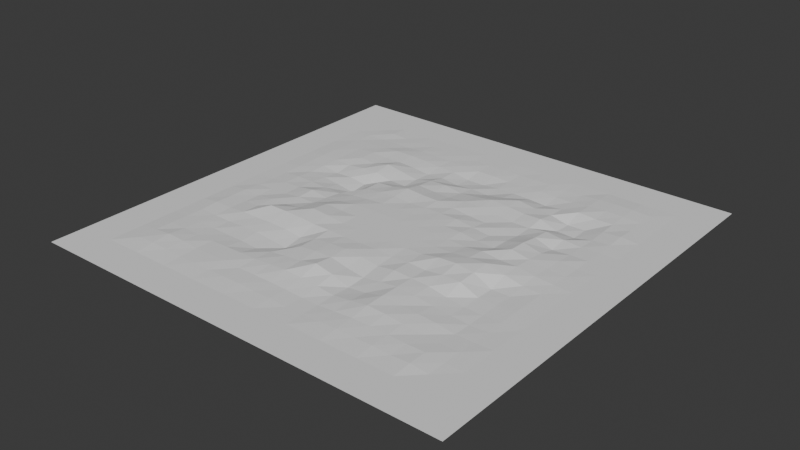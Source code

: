 # Source: usadba3_00.blend  (saved by Blender 4.4.32; exported with 4.5.12 LTS)
import bpy
from mathutils import Matrix  # noqa: F401  (used for matrix-valued properties, if any)

bpy.ops.wm.read_factory_settings(use_empty=True)
scene = bpy.context.scene
scene.name = 'Scene'

# ---- collections
col_usadba3_00_col = bpy.data.collections.new('usadba3_00_col'); scene.collection.children.link(col_usadba3_00_col)

# ---- materials (node trees are filled in below, after node groups)
mat_usadba3_00 = bpy.data.materials.new('usadba3_00')

# ---- material node trees

# ---- world
world_world = bpy.data.worlds.new('World'); scene.world = world_world
world_world.use_nodes = True; world_world.node_tree.nodes.clear()
_N = world_world.node_tree.nodes; _L = world_world.node_tree.links
n0 = _N.new('ShaderNodeOutputWorld'); n0.name = 'World Output'; n0.location = (300, 300)
n1 = _N.new('ShaderNodeBackground'); n1.name = 'Background'; n1.location = (10, 300)
n1.inputs[0].default_value = (0.05088, 0.05088, 0.05088, 1.0)
_L.new(n1.outputs[0], n0.inputs[0])
n0.is_active_output = True
world_world.color = (0.05088, 0.05088, 0.05088)
world_world.sun_shadow_jitter_overblur = 0.0

# ---- meshes
me_usadba3_00_mesh = bpy.data.meshes.new('usadba3_00_mesh')
me_usadba3_00_mesh.from_pydata([(12.5, 16.67, -159.5), (12.5, 12.5, -159.6), (16.67, 16.67, -159.1), (16.67, 12.5, -159.4), (16.67, 16.67, -159.1), (16.67, 12.5, -159.4), (20.83, 16.67, -159.3), (20.83, 12.5, -159.5), (25.0, 16.67, -159.6), (25.0, 12.5, -159.7), (25.0, 16.67, -159.6), (25.0, 12.5, -159.7), (29.17, 16.67, -159.5), (29.17, 12.5, -159.6), (33.33, 16.67, -159.4), (33.33, 12.5, -159.7), (33.33, 16.67, -159.4), (33.33, 12.5, -159.7), (37.5, 16.67, -159.6), (37.5, 12.5, -159.6), (41.67, 16.67, -159.6), (41.67, 12.5, -159.6), (41.67, 16.67, -159.6), (41.67, 12.5, -159.6), (45.83, 16.67, -159.6), (45.83, 12.5, -159.7), (50.0, 16.67, -159.7), (50.0, 12.5, -159.7), (50.0, 16.67, -159.7), (50.0, 12.5, -159.7), (54.17, 16.67, -159.9), (54.17, 12.5, -159.9), (58.33, 16.67, -159.9), (58.33, 12.5, -159.9), (58.33, 16.67, -159.9), (58.33, 12.5, -159.9), (62.5, 16.67, -159.6), (62.5, 12.5, -159.7), (66.67, 16.67, -159.3), (66.67, 12.5, -159.5), (66.67, 16.67, -159.3), (66.67, 12.5, -159.5), (70.83, 16.67, -159.3), (70.83, 12.5, -159.6), (75.0, 16.67, -159.4), (75.0, 12.5, -159.5), (75.0, 16.67, -159.4), (75.0, 12.5, -159.5), (79.17, 16.67, -159.5), (79.17, 12.5, -159.7), (83.33, 16.67, -159.5), (83.33, 12.5, -159.5), (83.33, 16.67, -159.5), (83.33, 12.5, -159.5), (87.5, 16.67, -159.8), (87.5, 12.5, -159.9), (12.5, 20.83, -159.5), (12.5, 16.67, -159.5), (16.67, 20.83, -159.5), (16.67, 16.67, -159.1), (16.67, 20.83, -159.5), (16.67, 16.67, -159.1), (20.83, 20.83, -159.6), (20.83, 16.67, -159.3), (25.0, 20.83, -159.6), (25.0, 16.67, -159.6), (25.0, 20.83, -159.6), (25.0, 16.67, -159.6), (29.17, 20.83, -159.5), (29.17, 16.67, -159.5), (33.33, 20.83, -159.4), (33.33, 16.67, -159.4), (33.33, 20.83, -159.4), (33.33, 16.67, -159.4), (37.5, 20.83, -159.3), (37.5, 16.67, -159.6), (41.67, 20.83, -159.1), (41.67, 16.67, -159.6), (41.67, 20.83, -159.1), (41.67, 16.67, -159.6), (45.83, 20.83, -158.8), (45.83, 16.67, -159.6), (50.0, 20.83, -159.0), (50.0, 16.67, -159.7), (50.0, 20.83, -159.0), (50.0, 16.67, -159.7), (54.17, 20.83, -159.3), (54.17, 16.67, -159.9), (58.33, 20.83, -159.7), (58.33, 16.67, -159.9), (58.33, 20.83, -159.7), (58.33, 16.67, -159.9), (62.5, 20.83, -159.2), (62.5, 16.67, -159.6), (66.67, 20.83, -158.6), (66.67, 16.67, -159.3), (66.67, 20.83, -158.6), (66.67, 16.67, -159.3), (70.83, 20.83, -158.8), (70.83, 16.67, -159.3), (75.0, 20.83, -159.2), (75.0, 16.67, -159.4), (75.0, 20.83, -159.2), (75.0, 16.67, -159.4), (79.17, 20.83, -159.7), (79.17, 16.67, -159.5), (83.33, 20.83, -159.8), (83.33, 16.67, -159.5), (83.33, 20.83, -159.8), (83.33, 16.67, -159.5), (87.5, 20.83, -159.8), (87.5, 16.67, -159.8), (12.5, 25.0, -159.6), (16.67, 25.0, -159.6), (16.67, 25.0, -159.6), (20.83, 25.0, -159.8), (25.0, 25.0, -159.9), (25.0, 25.0, -159.9), (29.17, 25.0, -159.9), (33.33, 25.0, -160.2), (33.33, 25.0, -160.2), (37.5, 25.0, -159.5), (41.67, 25.0, -159.0), (41.67, 25.0, -159.0), (45.83, 25.0, -158.6), (50.0, 25.0, -157.7), (50.0, 25.0, -157.7), (54.17, 25.0, -158.6), (58.33, 25.0, -159.9), (58.33, 25.0, -159.9), (62.5, 25.0, -159.5), (66.67, 25.0, -158.5), (66.67, 25.0, -158.5), (70.83, 25.0, -159.0), (75.0, 25.0, -159.1), (75.0, 25.0, -159.1), (79.17, 25.0, -159.4), (83.33, 25.0, -160.0), (83.33, 25.0, -160.0), (87.5, 25.0, -160.0), (12.5, 29.17, -159.6), (12.5, 25.0, -159.6), (16.67, 29.17, -159.7), (16.67, 25.0, -159.6), (16.67, 29.17, -159.7), (16.67, 25.0, -159.6), (20.83, 29.17, -159.8), (20.83, 25.0, -159.8), (25.0, 29.17, -159.6), (25.0, 25.0, -159.9), (25.0, 29.17, -159.6), (25.0, 25.0, -159.9), (29.17, 29.17, -159.6), (29.17, 25.0, -159.9), (33.33, 29.17, -160.0), (33.33, 25.0, -160.2), (33.33, 29.17, -160.0), (33.33, 25.0, -160.2), (37.5, 29.17, -160.4), (37.5, 25.0, -159.5), (41.67, 29.17, -158.6), (41.67, 25.0, -159.0), (41.67, 29.17, -158.6), (41.67, 25.0, -159.0), (45.83, 29.17, -158.2), (45.83, 25.0, -158.6), (50.0, 29.17, -158.1), (50.0, 25.0, -157.7), (50.0, 29.17, -158.1), (50.0, 25.0, -157.7), (54.17, 29.17, -159.0), (54.17, 25.0, -158.6), (58.33, 29.17, -159.6), (58.33, 25.0, -159.9), (58.33, 29.17, -159.6), (58.33, 25.0, -159.9), (62.5, 29.17, -159.0), (62.5, 25.0, -159.5), (66.67, 29.17, -158.5), (66.67, 25.0, -158.5), (66.67, 29.17, -158.5), (66.67, 25.0, -158.5), (70.83, 29.17, -158.8), (70.83, 25.0, -159.0), (75.0, 29.17, -159.4), (75.0, 25.0, -159.1), (75.0, 29.17, -159.4), (75.0, 25.0, -159.1), (79.17, 29.17, -159.8), (79.17, 25.0, -159.4), (83.33, 29.17, -160.1), (83.33, 25.0, -160.0), (83.33, 29.17, -160.1), (83.33, 25.0, -160.0), (87.5, 29.17, -160.0), (87.5, 25.0, -160.0), (12.5, 33.33, -159.4), (16.67, 33.33, -159.5), (16.67, 33.33, -159.5), (20.83, 33.33, -159.2), (25.0, 33.33, -159.2), (25.0, 33.33, -159.2), (29.17, 33.33, -159.1), (33.33, 33.33, -159.2), (33.33, 33.33, -159.2), (37.5, 33.33, -159.7), (41.67, 33.33, -158.6), (41.67, 33.33, -158.6), (45.83, 33.33, -158.2), (50.0, 33.33, -158.0), (50.0, 33.33, -158.0), (54.17, 33.33, -158.3), (58.33, 33.33, -158.9), (58.33, 33.33, -158.9), (62.5, 33.33, -158.3), (66.67, 33.33, -158.5), (66.67, 33.33, -158.5), (70.83, 33.33, -158.7), (75.0, 33.33, -159.5), (75.0, 33.33, -159.5), (79.17, 33.33, -160.0), (83.33, 33.33, -160.1), (83.33, 33.33, -160.1), (87.5, 33.33, -159.9), (12.5, 37.5, -159.5), (12.5, 33.33, -159.4), (16.67, 37.5, -159.6), (16.67, 33.33, -159.5), (16.67, 37.5, -159.6), (16.67, 33.33, -159.5), (20.83, 37.5, -159.3), (20.83, 33.33, -159.2), (25.0, 37.5, -157.9), (25.0, 33.33, -159.2), (25.0, 37.5, -157.9), (25.0, 33.33, -159.2), (29.17, 37.5, -157.9), (29.17, 33.33, -159.1), (33.33, 37.5, -158.0), (33.33, 33.33, -159.2), (33.33, 37.5, -158.0), (33.33, 33.33, -159.2), (37.5, 37.5, -158.3), (37.5, 33.33, -159.7), (41.67, 37.5, -158.3), (41.67, 33.33, -158.6), (41.67, 37.5, -158.3), (41.67, 33.33, -158.6), (45.83, 37.5, -158.4), (45.83, 33.33, -158.2), (50.0, 37.5, -158.4), (50.0, 33.33, -158.0), (50.0, 37.5, -158.4), (50.0, 33.33, -158.0), (54.17, 37.5, -158.3), (54.17, 33.33, -158.3), (58.33, 37.5, -158.6), (58.33, 33.33, -158.9), (58.33, 37.5, -158.6), (58.33, 33.33, -158.9), (62.5, 37.5, -158.4), (62.5, 33.33, -158.3), (66.67, 37.5, -158.6), (66.67, 33.33, -158.5), (66.67, 37.5, -158.6), (66.67, 33.33, -158.5), (70.83, 37.5, -158.1), (70.83, 33.33, -158.7), (75.0, 37.5, -158.1), (75.0, 33.33, -159.5), (75.0, 37.5, -158.1), (75.0, 33.33, -159.5), (79.17, 37.5, -159.9), (79.17, 33.33, -160.0), (83.33, 37.5, -160.0), (83.33, 33.33, -160.1), (83.33, 37.5, -160.0), (83.33, 33.33, -160.1), (87.5, 37.5, -159.8), (87.5, 33.33, -159.9), (12.5, 41.67, -159.5), (16.67, 41.67, -159.7), (16.67, 41.67, -159.7), (20.83, 41.67, -159.2), (25.0, 41.67, -159.2), (25.0, 41.67, -159.2), (29.17, 41.67, -158.6), (33.33, 41.67, -157.6), (33.33, 41.67, -157.6), (37.5, 41.67, -157.9), (41.67, 41.67, -158.4), (41.67, 41.67, -158.4), (45.83, 41.67, -158.4), (50.0, 41.67, -158.4), (50.0, 41.67, -158.4), (54.17, 41.67, -158.4), (58.33, 41.67, -158.4), (58.33, 41.67, -158.4), (62.5, 41.67, -158.3), (66.67, 41.67, -157.6), (66.67, 41.67, -157.6), (70.83, 41.67, -157.4), (75.0, 41.67, -157.9), (75.0, 41.67, -157.9), (79.17, 41.67, -160.0), (83.33, 41.67, -160.0), (83.33, 41.67, -160.0), (87.5, 41.67, -159.8), (12.5, 45.83, -159.7), (12.5, 41.67, -159.5), (16.67, 45.83, -159.6), (16.67, 41.67, -159.7), (16.67, 45.83, -159.6), (16.67, 41.67, -159.7), (20.83, 45.83, -159.5), (20.83, 41.67, -159.2), (25.0, 45.83, -159.0), (25.0, 41.67, -159.2), (25.0, 45.83, -159.0), (25.0, 41.67, -159.2), (29.17, 45.83, -159.1), (29.17, 41.67, -158.6), (33.33, 45.83, -158.1), (33.33, 41.67, -157.6), (33.33, 45.83, -158.1), (33.33, 41.67, -157.6), (37.5, 45.83, -158.4), (37.5, 41.67, -157.9), (41.67, 45.83, -158.4), (41.67, 41.67, -158.4), (41.67, 45.83, -158.4), (41.67, 41.67, -158.4), (45.83, 45.83, -158.4), (45.83, 41.67, -158.4), (50.0, 45.83, -158.4), (50.0, 41.67, -158.4), (50.0, 45.83, -158.4), (50.0, 41.67, -158.4), (54.17, 45.83, -158.4), (54.17, 41.67, -158.4), (58.33, 45.83, -158.4), (58.33, 41.67, -158.4), (58.33, 45.83, -158.4), (58.33, 41.67, -158.4), (62.5, 45.83, -158.4), (62.5, 41.67, -158.3), (66.67, 45.83, -158.3), (66.67, 41.67, -157.6), (66.67, 45.83, -158.3), (66.67, 41.67, -157.6), (70.83, 45.83, -157.9), (70.83, 41.67, -157.4), (75.0, 45.83, -157.7), (75.0, 41.67, -157.9), (75.0, 45.83, -157.7), (75.0, 41.67, -157.9), (79.17, 45.83, -158.7), (79.17, 41.67, -160.0), (83.33, 45.83, -159.6), (83.33, 41.67, -160.0), (83.33, 45.83, -159.6), (83.33, 41.67, -160.0), (87.5, 45.83, -159.8), (87.5, 41.67, -159.8), (12.5, 50.0, -159.8), (16.67, 50.0, -159.5), (16.67, 50.0, -159.5), (20.83, 50.0, -159.4), (25.0, 50.0, -158.8), (25.0, 50.0, -158.8), (29.17, 50.0, -159.5), (33.33, 50.0, -159.0), (33.33, 50.0, -159.0), (37.5, 50.0, -158.4), (41.67, 50.0, -158.4), (41.67, 50.0, -158.4), (45.83, 50.0, -158.4), (50.0, 50.0, -158.4), (50.0, 50.0, -158.4), (54.17, 50.0, -158.4), (58.33, 50.0, -158.4), (58.33, 50.0, -158.4), (62.5, 50.0, -158.5), (66.67, 50.0, -158.7), (66.67, 50.0, -158.7), (70.83, 50.0, -158.2), (75.0, 50.0, -158.7), (75.0, 50.0, -158.7), (79.17, 50.0, -158.7), (83.33, 50.0, -159.3), (83.33, 50.0, -159.3), (87.5, 50.0, -159.7), (12.5, 54.17, -159.8), (12.5, 50.0, -159.8), (16.67, 54.17, -159.5), (16.67, 50.0, -159.5), (16.67, 54.17, -159.5), (16.67, 50.0, -159.5), (20.83, 54.17, -159.6), (20.83, 50.0, -159.4), (25.0, 54.17, -159.8), (25.0, 50.0, -158.8), (25.0, 54.17, -159.8), (25.0, 50.0, -158.8), (29.17, 54.17, -159.9), (29.17, 50.0, -159.5), (33.33, 54.17, -159.2), (33.33, 50.0, -159.0), (33.33, 54.17, -159.2), (33.33, 50.0, -159.0), (37.5, 54.17, -158.8), (37.5, 50.0, -158.4), (41.67, 54.17, -158.5), (41.67, 50.0, -158.4), (41.67, 54.17, -158.5), (41.67, 50.0, -158.4), (45.83, 54.17, -158.5), (45.83, 50.0, -158.4), (50.0, 54.17, -158.5), (50.0, 50.0, -158.4), (50.0, 54.17, -158.5), (50.0, 50.0, -158.4), (54.17, 54.17, -158.4), (54.17, 50.0, -158.4), (58.33, 54.17, -158.5), (58.33, 50.0, -158.4), (58.33, 54.17, -158.5), (58.33, 50.0, -158.4), (62.5, 54.17, -158.5), (62.5, 50.0, -158.5), (66.67, 54.17, -159.1), (66.67, 50.0, -158.7), (66.67, 54.17, -159.1), (66.67, 50.0, -158.7), (70.83, 54.17, -159.3), (70.83, 50.0, -158.2), (75.0, 54.17, -158.1), (75.0, 50.0, -158.7), (75.0, 54.17, -158.1), (75.0, 50.0, -158.7), (79.17, 54.17, -158.9), (79.17, 50.0, -158.7), (83.33, 54.17, -159.5), (83.33, 50.0, -159.3), (83.33, 54.17, -159.5), (83.33, 50.0, -159.3), (87.5, 54.17, -159.8), (87.5, 50.0, -159.7), (12.5, 58.33, -159.7), (16.67, 58.33, -159.8), (16.67, 58.33, -159.8), (20.83, 58.33, -160.0), (25.0, 58.33, -160.5), (25.0, 58.33, -160.5), (29.17, 58.33, -161.2), (33.33, 58.33, -159.1), (33.33, 58.33, -159.1), (37.5, 58.33, -158.6), (41.67, 58.33, -158.4), (41.67, 58.33, -158.4), (45.83, 58.33, -158.7), (50.0, 58.33, -158.5), (50.0, 58.33, -158.5), (54.17, 58.33, -158.5), (58.33, 58.33, -158.5), (58.33, 58.33, -158.5), (62.5, 58.33, -159.1), (66.67, 58.33, -159.6), (66.67, 58.33, -159.6), (70.83, 58.33, -159.4), (75.0, 58.33, -158.3), (75.0, 58.33, -158.3), (79.17, 58.33, -159.3), (83.33, 58.33, -159.6), (83.33, 58.33, -159.6), (87.5, 58.33, -159.9), (12.5, 62.5, -159.7), (12.5, 58.33, -159.7), (16.67, 62.5, -159.7), (16.67, 58.33, -159.8), (16.67, 62.5, -159.7), (16.67, 58.33, -159.8), (20.83, 62.5, -160.4), (20.83, 58.33, -160.0), (25.0, 62.5, -160.2), (25.0, 58.33, -160.5), (25.0, 62.5, -160.2), (25.0, 58.33, -160.5), (29.17, 62.5, -160.8), (29.17, 58.33, -161.2), (33.33, 62.5, -159.1), (33.33, 58.33, -159.1), (33.33, 62.5, -159.1), (33.33, 58.33, -159.1), (37.5, 62.5, -158.8), (37.5, 58.33, -158.6), (41.67, 62.5, -158.0), (41.67, 58.33, -158.4), (41.67, 62.5, -158.0), (41.67, 58.33, -158.4), (45.83, 62.5, -158.3), (45.83, 58.33, -158.7), (50.0, 62.5, -158.4), (50.0, 58.33, -158.5), (50.0, 62.5, -158.4), (50.0, 58.33, -158.5), (54.17, 62.5, -158.8), (54.17, 58.33, -158.5), (58.33, 62.5, -159.3), (58.33, 58.33, -158.5), (58.33, 62.5, -159.3), (58.33, 58.33, -158.5), (62.5, 62.5, -159.6), (62.5, 58.33, -159.1), (66.67, 62.5, -159.4), (66.67, 58.33, -159.6), (66.67, 62.5, -159.4), (66.67, 58.33, -159.6), (70.83, 62.5, -159.9), (70.83, 58.33, -159.4), (75.0, 62.5, -158.9), (75.0, 58.33, -158.3), (75.0, 62.5, -158.9), (75.0, 58.33, -158.3), (79.17, 62.5, -160.3), (79.17, 58.33, -159.3), (83.33, 62.5, -160.0), (83.33, 58.33, -159.6), (83.33, 62.5, -160.0), (83.33, 58.33, -159.6), (87.5, 62.5, -159.9), (87.5, 58.33, -159.9), (12.5, 66.67, -159.6), (16.67, 66.67, -159.6), (16.67, 66.67, -159.6), (20.83, 66.67, -159.8), (25.0, 66.67, -159.4), (25.0, 66.67, -159.4), (29.17, 66.67, -159.3), (33.33, 66.67, -160.1), (33.33, 66.67, -160.1), (37.5, 66.67, -160.2), (41.67, 66.67, -158.8), (41.67, 66.67, -158.8), (45.83, 66.67, -159.1), (50.0, 66.67, -159.2), (50.0, 66.67, -159.2), (54.17, 66.67, -158.8), (58.33, 66.67, -158.9), (58.33, 66.67, -158.9), (62.5, 66.67, -159.4), (66.67, 66.67, -159.8), (66.67, 66.67, -159.8), (70.83, 66.67, -159.8), (75.0, 66.67, -159.2), (75.0, 66.67, -159.2), (79.17, 66.67, -159.7), (83.33, 66.67, -160.0), (83.33, 66.67, -160.0), (87.5, 66.67, -159.9), (12.5, 70.83, -159.6), (12.5, 66.67, -159.6), (16.67, 70.83, -159.6), (16.67, 66.67, -159.6), (16.67, 70.83, -159.6), (16.67, 66.67, -159.6), (20.83, 70.83, -159.4), (20.83, 66.67, -159.8), (25.0, 70.83, -159.6), (25.0, 66.67, -159.4), (25.0, 70.83, -159.6), (25.0, 66.67, -159.4), (29.17, 70.83, -158.7), (29.17, 66.67, -159.3), (33.33, 70.83, -159.4), (33.33, 66.67, -160.1), (33.33, 70.83, -159.4), (33.33, 66.67, -160.1), (37.5, 70.83, -160.1), (37.5, 66.67, -160.2), (41.67, 70.83, -159.1), (41.67, 66.67, -158.8), (41.67, 70.83, -159.1), (41.67, 66.67, -158.8), (45.83, 70.83, -159.0), (45.83, 66.67, -159.1), (50.0, 70.83, -159.7), (50.0, 66.67, -159.2), (50.0, 70.83, -159.7), (50.0, 66.67, -159.2), (54.17, 70.83, -159.3), (54.17, 66.67, -158.8), (58.33, 70.83, -158.7), (58.33, 66.67, -158.9), (58.33, 70.83, -158.7), (58.33, 66.67, -158.9), (62.5, 70.83, -159.0), (62.5, 66.67, -159.4), (66.67, 70.83, -159.4), (66.67, 66.67, -159.8), (66.67, 70.83, -159.4), (66.67, 66.67, -159.8), (70.83, 70.83, -159.3), (70.83, 66.67, -159.8), (75.0, 70.83, -160.8), (75.0, 66.67, -159.2), (75.0, 70.83, -160.8), (75.0, 66.67, -159.2), (79.17, 70.83, -161.0), (79.17, 66.67, -159.7), (83.33, 70.83, -160.1), (83.33, 66.67, -160.0), (83.33, 70.83, -160.1), (83.33, 66.67, -160.0), (87.5, 70.83, -159.8), (87.5, 66.67, -159.9), (12.5, 75.0, -159.7), (16.67, 75.0, -159.6), (16.67, 75.0, -159.6), (20.83, 75.0, -159.4), (25.0, 75.0, -159.6), (25.0, 75.0, -159.6), (29.17, 75.0, -159.6), (33.33, 75.0, -159.8), (33.33, 75.0, -159.8), (37.5, 75.0, -160.3), (41.67, 75.0, -160.0), (41.67, 75.0, -160.0), (45.83, 75.0, -160.5), (50.0, 75.0, -160.2), (50.0, 75.0, -160.2), (54.17, 75.0, -160.4), (58.33, 75.0, -159.8), (58.33, 75.0, -159.8), (62.5, 75.0, -159.1), (66.67, 75.0, -159.7), (66.67, 75.0, -159.7), (70.83, 75.0, -160.0), (75.0, 75.0, -161.0), (75.0, 75.0, -161.0), (79.17, 75.0, -160.9), (83.33, 75.0, -159.9), (83.33, 75.0, -159.9), (87.5, 75.0, -159.6), (12.5, 79.17, -159.8), (12.5, 75.0, -159.7), (16.67, 79.17, -159.7), (16.67, 75.0, -159.6), (16.67, 79.17, -159.7), (16.67, 75.0, -159.6), (20.83, 79.17, -159.6), (20.83, 75.0, -159.4), (25.0, 79.17, -159.3), (25.0, 75.0, -159.6), (25.0, 79.17, -159.3), (25.0, 75.0, -159.6), (29.17, 79.17, -159.3), (29.17, 75.0, -159.6), (33.33, 79.17, -159.5), (33.33, 75.0, -159.8), (33.33, 79.17, -159.5), (33.33, 75.0, -159.8), (37.5, 79.17, -159.8), (37.5, 75.0, -160.3), (41.67, 79.17, -160.0), (41.67, 75.0, -160.0), (41.67, 79.17, -160.0), (41.67, 75.0, -160.0), (45.83, 79.17, -160.7), (45.83, 75.0, -160.5), (50.0, 79.17, -160.7), (50.0, 75.0, -160.2), (50.0, 79.17, -160.7), (50.0, 75.0, -160.2), (54.17, 79.17, -160.3), (54.17, 75.0, -160.4), (58.33, 79.17, -160.3), (58.33, 75.0, -159.8), (58.33, 79.17, -160.3), (58.33, 75.0, -159.8), (62.5, 79.17, -160.4), (62.5, 75.0, -159.1), (66.67, 79.17, -160.7), (66.67, 75.0, -159.7), (66.67, 79.17, -160.7), (66.67, 75.0, -159.7), (70.83, 79.17, -160.2), (70.83, 75.0, -160.0), (75.0, 79.17, -159.6), (75.0, 75.0, -161.0), (75.0, 79.17, -159.6), (75.0, 75.0, -161.0), (79.17, 79.17, -159.9), (79.17, 75.0, -160.9), (83.33, 79.17, -159.8), (83.33, 75.0, -159.9), (83.33, 79.17, -159.8), (83.33, 75.0, -159.9), (87.5, 79.17, -159.8), (87.5, 75.0, -159.6), (12.5, 83.33, -159.8), (16.67, 83.33, -159.9), (16.67, 83.33, -159.9), (20.83, 83.33, -159.8), (25.0, 83.33, -159.8), (25.0, 83.33, -159.8), (29.17, 83.33, -159.6), (33.33, 83.33, -159.7), (33.33, 83.33, -159.7), (37.5, 83.33, -159.8), (41.67, 83.33, -159.8), (41.67, 83.33, -159.8), (45.83, 83.33, -160.0), (50.0, 83.33, -160.0), (50.0, 83.33, -160.0), (54.17, 83.33, -160.2), (58.33, 83.33, -160.1), (58.33, 83.33, -160.1), (62.5, 83.33, -160.0), (66.67, 83.33, -160.2), (66.67, 83.33, -160.2), (70.83, 83.33, -160.1), (75.0, 83.33, -159.7), (75.0, 83.33, -159.7), (79.17, 83.33, -159.6), (83.33, 83.33, -159.6), (83.33, 83.33, -159.6), (87.5, 83.33, -159.8), (12.5, 87.5, -159.9), (12.5, 83.33, -159.8), (16.67, 87.5, -159.7), (16.67, 83.33, -159.9), (16.67, 87.5, -159.7), (16.67, 83.33, -159.9), (20.83, 87.5, -159.9), (20.83, 83.33, -159.8), (25.0, 87.5, -159.8), (25.0, 83.33, -159.8), (25.0, 87.5, -159.8), (25.0, 83.33, -159.8), (29.17, 87.5, -159.8), (29.17, 83.33, -159.6), (33.33, 87.5, -159.8), (33.33, 83.33, -159.7), (33.33, 87.5, -159.8), (33.33, 83.33, -159.7), (37.5, 87.5, -159.8), (37.5, 83.33, -159.8), (41.67, 87.5, -159.9), (41.67, 83.33, -159.8), (41.67, 87.5, -159.9), (41.67, 83.33, -159.8), (45.83, 87.5, -159.9), (45.83, 83.33, -160.0), (50.0, 87.5, -159.9), (50.0, 83.33, -160.0), (50.0, 87.5, -159.9), (50.0, 83.33, -160.0), (54.17, 87.5, -160.0), (54.17, 83.33, -160.2), (58.33, 87.5, -159.9), (58.33, 83.33, -160.1), (58.33, 87.5, -159.9), (58.33, 83.33, -160.1), (62.5, 87.5, -159.9), (62.5, 83.33, -160.0), (66.67, 87.5, -160.0), (66.67, 83.33, -160.2), (66.67, 87.5, -160.0), (66.67, 83.33, -160.2), (70.83, 87.5, -160.0), (70.83, 83.33, -160.1), (75.0, 87.5, -159.7), (75.0, 83.33, -159.7), (75.0, 87.5, -159.7), (75.0, 83.33, -159.7), (79.17, 87.5, -159.6), (79.17, 83.33, -159.6), (83.33, 87.5, -159.6), (83.33, 83.33, -159.6), (83.33, 87.5, -159.6), (83.33, 83.33, -159.6), (87.5, 87.5, -159.8), (87.5, 83.33, -159.8), (0.0, 8.333, -159.9), (0.0, 0.0, -159.9), (8.333, 8.333, -159.9), (8.333, 0.0, -159.9), (8.333, 8.333, -159.9), (8.333, 0.0, -159.9), (16.67, 8.333, -159.9), (16.67, 0.0, -159.9), (16.67, 8.333, -159.9), (16.67, 0.0, -159.9), (25.0, 8.333, -159.9), (25.0, 0.0, -159.9), (25.0, 8.333, -159.9), (25.0, 0.0, -159.9), (33.33, 8.333, -159.9), (33.33, 0.0, -159.9), (33.33, 8.333, -159.9), (33.33, 0.0, -159.9), (41.67, 8.333, -159.9), (41.67, 0.0, -159.9), (41.67, 8.333, -159.9), (41.67, 0.0, -159.9), (50.0, 8.333, -159.9), (50.0, 0.0, -159.9), (50.0, 8.333, -159.9), (50.0, 0.0, -159.9), (58.33, 8.333, -159.9), (58.33, 0.0, -159.9), (58.33, 8.333, -159.9), (58.33, 0.0, -159.9), (66.67, 8.333, -159.9), (66.67, 0.0, -159.9), (66.67, 8.333, -159.9), (66.67, 0.0, -159.9), (75.0, 8.333, -159.9), (75.0, 0.0, -159.9), (75.0, 8.333, -159.9), (75.0, 0.0, -159.9), (83.33, 8.333, -159.9), (83.33, 0.0, -159.9), (83.33, 8.333, -159.9), (83.33, 0.0, -159.9), (91.67, 8.333, -159.9), (91.67, 0.0, -159.9), (91.67, 8.333, -159.9), (91.67, 0.0, -159.9), (100.0, 8.333, -159.9), (100.0, 0.0, -159.9), (0.0, 16.67, -159.9), (0.0, 8.333, -159.9), (8.333, 16.67, -159.9), (8.333, 8.333, -159.9), (91.67, 16.67, -159.9), (91.67, 8.333, -159.9), (100.0, 16.67, -159.9), (100.0, 8.333, -159.9), (0.0, 25.0, -159.9), (0.0, 16.67, -159.9), (8.333, 25.0, -159.9), (8.333, 16.67, -159.9), (91.67, 25.0, -159.9), (91.67, 16.67, -159.9), (100.0, 25.0, -159.9), (100.0, 16.67, -159.9), (0.0, 33.33, -159.9), (0.0, 25.0, -159.9), (8.333, 33.33, -159.9), (8.333, 25.0, -159.9), (91.67, 33.33, -159.9), (91.67, 25.0, -159.9), (100.0, 33.33, -159.9), (100.0, 25.0, -159.9), (0.0, 41.67, -159.9), (0.0, 33.33, -159.9), (8.333, 41.67, -159.9), (8.333, 33.33, -159.9), (91.67, 41.67, -159.9), (91.67, 33.33, -159.9), (100.0, 41.67, -159.9), (100.0, 33.33, -159.9), (0.0, 50.0, -159.9), (0.0, 41.67, -159.9), (8.333, 50.0, -159.9), (8.333, 41.67, -159.9), (91.67, 50.0, -159.9), (91.67, 41.67, -159.9), (100.0, 50.0, -159.9), (100.0, 41.67, -159.9), (0.0, 58.33, -159.9), (0.0, 50.0, -159.9), (8.333, 58.33, -159.9), (8.333, 50.0, -159.9), (91.67, 58.33, -159.9), (91.67, 50.0, -159.9), (100.0, 58.33, -159.9), (100.0, 50.0, -159.9), (0.0, 66.67, -159.9), (0.0, 58.33, -159.9), (8.333, 66.67, -159.9), (8.333, 58.33, -159.9), (91.67, 66.67, -159.9), (91.67, 58.33, -159.9), (100.0, 66.67, -159.9), (100.0, 58.33, -159.9), (0.0, 75.0, -159.9), (0.0, 66.67, -159.9), (8.333, 75.0, -159.9), (8.333, 66.67, -159.9), (91.67, 75.0, -159.9), (91.67, 66.67, -159.9), (100.0, 75.0, -159.9), (100.0, 66.67, -159.9), (0.0, 83.33, -159.9), (0.0, 75.0, -159.9), (8.333, 83.33, -159.9), (8.333, 75.0, -159.9), (91.67, 83.33, -159.9), (91.67, 75.0, -159.9), (100.0, 83.33, -159.9), (100.0, 75.0, -159.9), (0.0, 91.67, -159.9), (0.0, 83.33, -159.9), (8.333, 91.67, -159.9), (8.333, 83.33, -159.9), (91.67, 91.67, -159.9), (91.67, 83.33, -159.9), (100.0, 91.67, -159.9), (100.0, 83.33, -159.9), (0.0, 100.0, -159.9), (0.0, 91.67, -159.9), (8.333, 100.0, -159.9), (8.333, 91.67, -159.9), (8.333, 100.0, -159.9), (8.333, 91.67, -159.9), (16.67, 100.0, -159.9), (16.67, 91.67, -159.9), (16.67, 100.0, -159.9), (16.67, 91.67, -159.9), (25.0, 100.0, -159.9), (25.0, 91.67, -159.9), (25.0, 100.0, -159.9), (25.0, 91.67, -159.9), (33.33, 100.0, -159.9), (33.33, 91.67, -159.9), (33.33, 100.0, -159.9), (33.33, 91.67, -159.9), (41.67, 100.0, -159.9), (41.67, 91.67, -159.9), (41.67, 100.0, -159.9), (41.67, 91.67, -159.9), (50.0, 100.0, -159.9), (50.0, 91.67, -159.9), (50.0, 100.0, -159.9), (50.0, 91.67, -159.9), (58.33, 100.0, -159.9), (58.33, 91.67, -159.9), (58.33, 100.0, -159.9), (58.33, 91.67, -159.9), (66.67, 100.0, -159.9), (66.67, 91.67, -159.9), (66.67, 100.0, -159.9), (66.67, 91.67, -159.9), (75.0, 100.0, -159.9), (75.0, 91.67, -159.9), (75.0, 100.0, -159.9), (75.0, 91.67, -159.9), (83.33, 100.0, -159.9), (83.33, 91.67, -159.9), (83.33, 100.0, -159.9), (83.33, 91.67, -159.9), (91.67, 100.0, -159.9), (91.67, 91.67, -159.9), (91.67, 100.0, -159.9), (91.67, 91.67, -159.9), (100.0, 100.0, -159.9), (100.0, 91.67, -159.9), (16.67, 91.67, -159.9), (8.333, 91.67, -159.9), (16.67, 91.67, -159.9), (25.0, 91.67, -159.9), (25.0, 91.67, -159.9), (33.33, 91.67, -159.9), (33.33, 91.67, -159.9), (41.67, 91.67, -159.9), (41.67, 91.67, -159.9), (50.0, 91.67, -159.9), (50.0, 91.67, -159.9), (58.33, 91.67, -159.9), (58.33, 91.67, -159.9), (66.67, 91.67, -159.9), (66.67, 91.67, -159.9), (75.0, 91.67, -159.9), (75.0, 91.67, -159.9), (83.33, 91.67, -159.9), (83.33, 91.67, -159.9), (91.67, 91.67, -159.9), (91.67, 83.33, -159.9), (91.67, 83.33, -159.9), (91.67, 75.0, -159.9), (91.67, 75.0, -159.9), (91.67, 66.67, -159.9), (91.67, 66.67, -159.9), (91.67, 58.33, -159.9), (91.67, 58.33, -159.9), (91.67, 50.0, -159.9), (91.67, 50.0, -159.9), (91.67, 41.67, -159.9), (91.67, 41.67, -159.9), (91.67, 33.33, -159.9), (91.67, 33.33, -159.9), (91.67, 25.0, -159.9), (91.67, 25.0, -159.9), (91.67, 16.67, -159.9), (91.67, 16.67, -159.9), (91.67, 8.333, -159.9), (83.33, 8.333, -159.9), (75.0, 8.333, -159.9), (83.33, 8.333, -159.9), (75.0, 8.333, -159.9), (66.67, 8.333, -159.9), (66.67, 8.333, -159.9), (58.33, 8.333, -159.9), (58.33, 8.333, -159.9), (50.0, 8.333, -159.9), (50.0, 8.333, -159.9), (41.67, 8.333, -159.9), (41.67, 8.333, -159.9), (33.33, 8.333, -159.9), (33.33, 8.333, -159.9), (25.0, 8.333, -159.9), (25.0, 8.333, -159.9), (16.67, 8.333, -159.9), (16.67, 8.333, -159.9), (8.333, 8.333, -159.9), (8.333, 16.67, -159.9), (8.333, 16.67, -159.9), (8.333, 25.0, -159.9), (8.333, 25.0, -159.9), (8.333, 33.33, -159.9), (8.333, 33.33, -159.9), (8.333, 41.67, -159.9), (8.333, 41.67, -159.9), (8.333, 50.0, -159.9), (8.333, 50.0, -159.9), (8.333, 58.33, -159.9), (8.333, 58.33, -159.9), (8.333, 66.67, -159.9), (8.333, 66.67, -159.9), (8.333, 75.0, -159.9), (8.333, 75.0, -159.9), (8.333, 83.33, -159.9), (8.333, 83.33, -159.9)], [], [(787, 786, 785), (784, 785, 786), (791, 790, 789), (788, 789, 790), (795, 794, 793), (792, 793, 794), (835, 834, 833), (832, 833, 834), (1016, 3, 1), (0, 1, 2), (1018, 1, 0), (3, 2, 1), (1017, 1, 1018), (1, 1017, 1016), (7, 5, 1015), (7, 1015, 1014), (6, 7, 8), (4, 5, 6), (1014, 9, 7), (7, 6, 5), (9, 8, 7), (843, 842, 841), (840, 841, 842), (59, 58, 57), (57, 56, 1019), (56, 1020, 1019), (56, 112, 1020), (112, 56, 113), (58, 113, 56), (56, 57, 58), (60, 61, 62), (63, 62, 61), (64, 116, 62), (65, 64, 63), (62, 63, 64), (115, 62, 116), (114, 60, 115), (62, 115, 60), (799, 798, 797), (796, 797, 798), (803, 802, 801), (800, 801, 802), (807, 806, 805), (804, 805, 806), (15, 14, 13), (1012, 13, 1013), (15, 13, 1012), (13, 11, 1013), (13, 12, 11), (12, 13, 14), (10, 11, 12), (16, 17, 18), (19, 1011, 1010), (1010, 21, 19), (19, 17, 1011), (19, 18, 17), (18, 19, 20), (21, 20, 19), (25, 23, 1009), (25, 1009, 1008), (27, 25, 1008), (25, 24, 23), (24, 25, 26), (22, 23, 24), (27, 26, 25), (70, 119, 68), (118, 68, 119), (68, 118, 66), (117, 66, 118), (68, 69, 70), (71, 70, 69), (66, 67, 68), (69, 68, 67), (120, 72, 121), (121, 74, 122), (77, 76, 75), (75, 74, 73), (74, 75, 76), (74, 121, 72), (76, 122, 74), (72, 73, 74), (82, 125, 80), (124, 80, 125), (80, 81, 82), (81, 80, 79), (83, 82, 81), (78, 79, 80), (123, 78, 124), (80, 124, 78), (851, 850, 849), (848, 849, 850), (1022, 140, 196), (141, 140, 1021), (1021, 140, 1022), (142, 197, 140), (196, 140, 197), (140, 141, 142), (143, 142, 141), (146, 199, 144), (199, 146, 200), (148, 200, 146), (198, 144, 199), (149, 148, 147), (147, 146, 145), (146, 147, 148), (144, 145, 146), (859, 858, 857), (856, 857, 858), (225, 224, 1023), (224, 1024, 1023), (224, 280, 1024), (280, 224, 281), (224, 225, 226), (227, 226, 225), (226, 281, 224), (232, 284, 230), (230, 231, 232), (233, 232, 231), (282, 228, 283), (228, 229, 230), (230, 283, 228), (231, 230, 229), (283, 230, 284), (867, 866, 865), (864, 865, 866), (1025, 309, 308), (364, 308, 365), (308, 309, 310), (311, 310, 309), (308, 1026, 1025), (308, 364, 1026), (310, 365, 308), (367, 314, 368), (314, 315, 316), (315, 314, 313), (316, 368, 314), (317, 316, 315), (312, 313, 314), (366, 312, 367), (314, 367, 312), (154, 203, 152), (202, 152, 203), (152, 202, 150), (152, 153, 154), (201, 150, 202), (155, 154, 153), (150, 151, 152), (153, 152, 151), (158, 159, 160), (160, 206, 158), (205, 158, 206), (159, 158, 157), (204, 156, 205), (158, 205, 156), (161, 160, 159), (156, 157, 158), (167, 166, 165), (162, 163, 164), (165, 164, 163), (164, 165, 166), (164, 208, 162), (207, 162, 208), (208, 164, 209), (166, 209, 164), (285, 234, 286), (234, 235, 236), (286, 236, 287), (239, 238, 237), (237, 236, 235), (236, 237, 238), (236, 286, 234), (238, 287, 236), (243, 242, 241), (242, 243, 244), (240, 241, 242), (245, 244, 243), (289, 242, 290), (288, 240, 289), (242, 289, 240), (244, 290, 242), (251, 250, 249), (249, 248, 247), (246, 247, 248), (248, 249, 250), (248, 292, 246), (291, 246, 292), (250, 293, 248), (292, 248, 293), (322, 371, 320), (323, 322, 321), (320, 321, 322), (321, 320, 319), (369, 318, 370), (370, 320, 371), (320, 370, 318), (318, 319, 320), (372, 324, 373), (327, 326, 325), (324, 325, 326), (329, 328, 327), (326, 327, 328), (326, 373, 324), (328, 374, 326), (373, 326, 374), (332, 376, 330), (375, 330, 376), (334, 377, 332), (376, 332, 377), (333, 332, 331), (330, 331, 332), (335, 334, 333), (332, 333, 334), (811, 810, 809), (808, 809, 810), (815, 814, 813), (812, 813, 814), (819, 818, 817), (816, 817, 818), (29, 1007, 31), (31, 30, 29), (28, 29, 30), (1007, 1006, 31), (1006, 33, 31), (30, 31, 32), (33, 32, 31), (1004, 39, 37), (36, 37, 38), (34, 35, 36), (39, 38, 37), (37, 36, 35), (37, 35, 1005), (37, 1005, 1004), (43, 41, 1003), (1002, 45, 43), (42, 43, 44), (43, 42, 41), (43, 1003, 1002), (40, 41, 42), (45, 44, 43), (126, 84, 127), (127, 86, 128), (84, 85, 86), (86, 127, 84), (86, 87, 88), (87, 86, 85), (88, 128, 86), (89, 88, 87), (130, 92, 131), (95, 94, 93), (92, 93, 94), (94, 131, 92), (92, 130, 90), (90, 91, 92), (93, 92, 91), (129, 90, 130), (96, 97, 98), (98, 99, 100), (132, 96, 133), (99, 98, 97), (100, 134, 98), (98, 133, 96), (133, 98, 134), (101, 100, 99), (823, 822, 821), (820, 821, 822), (827, 826, 825), (824, 825, 826), (831, 830, 829), (828, 829, 830), (51, 49, 1001), (49, 47, 1000), (49, 48, 47), (49, 1000, 1001), (48, 49, 50), (51, 50, 49), (46, 47, 48), (53, 999, 55), (55, 54, 53), (52, 53, 54), (54, 55, 997), (55, 999, 998), (55, 998, 997), (839, 838, 837), (836, 837, 838), (136, 104, 137), (104, 136, 102), (102, 103, 104), (135, 102, 136), (107, 106, 105), (105, 104, 103), (106, 137, 104), (104, 105, 106), (111, 110, 109), (108, 109, 110), (995, 139, 110), (110, 139, 108), (138, 108, 139), (110, 111, 996), (110, 996, 995), (847, 846, 845), (844, 845, 846), (173, 172, 171), (170, 211, 168), (168, 169, 170), (171, 170, 169), (211, 170, 212), (172, 212, 170), (170, 171, 172), (210, 168, 211), (179, 178, 177), (176, 214, 174), (213, 174, 214), (214, 176, 215), (176, 177, 178), (174, 175, 176), (177, 176, 175), (178, 215, 176), (217, 182, 218), (182, 183, 184), (184, 218, 182), (183, 182, 181), (185, 184, 183), (182, 217, 180), (180, 181, 182), (216, 180, 217), (257, 256, 255), (252, 253, 254), (256, 296, 254), (254, 255, 256), (255, 254, 253), (254, 295, 252), (295, 254, 296), (294, 252, 295), (262, 299, 260), (298, 260, 299), (261, 260, 259), (258, 259, 260), (263, 262, 261), (260, 261, 262), (297, 258, 298), (260, 298, 258), (269, 268, 267), (300, 264, 301), (266, 301, 264), (301, 266, 302), (267, 266, 265), (266, 267, 268), (264, 265, 266), (268, 302, 266), (338, 379, 336), (378, 336, 379), (340, 380, 338), (379, 338, 380), (339, 338, 337), (336, 337, 338), (341, 340, 339), (338, 339, 340), (347, 346, 345), (346, 383, 344), (382, 344, 383), (345, 344, 343), (344, 345, 346), (344, 382, 342), (381, 342, 382), (342, 343, 344), (352, 386, 350), (348, 349, 350), (384, 348, 385), (385, 350, 386), (353, 352, 351), (350, 351, 352), (351, 350, 349), (350, 385, 348), (191, 190, 189), (219, 186, 220), (189, 188, 187), (186, 187, 188), (188, 189, 190), (188, 220, 186), (190, 221, 188), (220, 188, 221), (222, 192, 223), (192, 193, 194), (194, 223, 192), (194, 994, 993), (194, 195, 994), (993, 223, 194), (195, 194, 193), (855, 854, 853), (852, 853, 854), (270, 271, 272), (303, 270, 304), (272, 304, 270), (273, 272, 271), (275, 274, 273), (272, 273, 274), (274, 305, 272), (304, 272, 305), (279, 278, 277), (276, 277, 278), (278, 307, 276), (306, 276, 307), (278, 279, 992), (278, 992, 991), (991, 307, 278), (863, 862, 861), (860, 861, 862), (357, 356, 355), (356, 357, 358), (354, 355, 356), (387, 354, 388), (356, 388, 354), (358, 389, 356), (388, 356, 389), (359, 358, 357), (390, 360, 391), (360, 361, 362), (391, 362, 989), (362, 391, 360), (363, 362, 361), (362, 363, 990), (362, 990, 989), (871, 870, 869), (868, 869, 870), (875, 874, 873), (872, 873, 874), (394, 449, 392), (392, 393, 394), (395, 394, 393), (392, 448, 1028), (448, 392, 449), (392, 1028, 1027), (1027, 393, 392), (401, 400, 399), (400, 452, 398), (451, 398, 452), (398, 451, 396), (450, 396, 451), (398, 399, 400), (399, 398, 397), (396, 397, 398), (883, 882, 881), (880, 881, 882), (476, 532, 1030), (476, 1030, 1029), (1029, 477, 476), (479, 478, 477), (532, 476, 533), (478, 533, 476), (476, 477, 478), (482, 535, 480), (484, 536, 482), (535, 482, 536), (480, 481, 482), (485, 484, 483), (483, 482, 481), (482, 483, 484), (534, 480, 535), (891, 890, 889), (888, 889, 890), (1031, 561, 560), (560, 1032, 1031), (560, 616, 1032), (616, 560, 617), (560, 561, 562), (563, 562, 561), (562, 617, 560), (566, 567, 568), (569, 568, 567), (567, 566, 565), (619, 566, 620), (568, 620, 566), (566, 619, 564), (564, 565, 566), (618, 564, 619), (454, 404, 455), (404, 454, 402), (402, 403, 404), (453, 402, 454), (405, 404, 403), (404, 405, 406), (406, 455, 404), (407, 406, 405), (411, 410, 409), (456, 408, 457), (410, 411, 412), (408, 409, 410), (410, 457, 408), (412, 458, 410), (457, 410, 458), (413, 412, 411), (459, 414, 460), (460, 416, 461), (416, 460, 414), (419, 418, 417), (414, 415, 416), (417, 416, 415), (416, 417, 418), (418, 461, 416), (491, 490, 489), (490, 539, 488), (488, 489, 490), (538, 488, 539), (488, 538, 486), (489, 488, 487), (537, 486, 538), (486, 487, 488), (541, 494, 542), (494, 541, 492), (496, 542, 494), (540, 492, 541), (494, 495, 496), (495, 494, 493), (497, 496, 495), (492, 493, 494), (500, 544, 498), (543, 498, 544), (544, 500, 545), (502, 545, 500), (501, 500, 499), (498, 499, 500), (500, 501, 502), (503, 502, 501), (572, 622, 570), (575, 574, 573), (570, 571, 572), (622, 572, 623), (572, 573, 574), (574, 623, 572), (573, 572, 571), (621, 570, 622), (581, 580, 579), (580, 626, 578), (578, 579, 580), (576, 577, 578), (578, 625, 576), (624, 576, 625), (625, 578, 626), (579, 578, 577), (628, 584, 629), (584, 628, 582), (627, 582, 628), (586, 629, 584), (584, 585, 586), (587, 586, 585), (582, 583, 584), (585, 584, 583), (899, 898, 897), (896, 897, 898), (646, 701, 644), (1033, 645, 644), (647, 646, 645), (644, 645, 646), (644, 700, 1034), (644, 1034, 1033), (700, 644, 701), (652, 704, 650), (653, 652, 651), (650, 651, 652), (651, 650, 649), (650, 703, 648), (702, 648, 703), (703, 650, 704), (648, 649, 650), (907, 906, 905), (904, 905, 906), (728, 730, 960), (731, 730, 729), (728, 729, 730), (1035, 729, 728), (728, 961, 1035), (728, 960, 961), (732, 734, 962), (732, 733, 734), (734, 736, 963), (735, 734, 733), (734, 735, 736), (734, 963, 962), (737, 736, 735), (915, 914, 913), (912, 913, 914), (919, 918, 917), (916, 917, 918), (923, 922, 921), (920, 921, 922), (705, 654, 706), (656, 657, 658), (659, 658, 657), (706, 656, 707), (656, 706, 654), (657, 656, 655), (654, 655, 656), (658, 707, 656), (663, 662, 661), (662, 663, 664), (660, 661, 662), (665, 664, 663), (662, 709, 660), (664, 710, 662), (708, 660, 709), (709, 662, 710), (668, 712, 666), (666, 667, 668), (712, 668, 713), (670, 713, 668), (671, 670, 669), (669, 668, 667), (711, 666, 712), (668, 669, 670), (741, 740, 739), (740, 741, 742), (743, 742, 741), (740, 965, 964), (740, 742, 965), (964, 738, 740), (738, 739, 740), (744, 746, 966), (746, 748, 967), (967, 966, 746), (749, 748, 747), (746, 747, 748), (744, 745, 746), (747, 746, 745), (753, 752, 751), (750, 751, 752), (755, 754, 753), (752, 753, 754), (969, 752, 754), (968, 752, 969), (750, 752, 968), (927, 926, 925), (924, 925, 926), (931, 930, 929), (928, 929, 930), (935, 934, 933), (932, 933, 934), (422, 463, 420), (420, 421, 422), (463, 422, 464), (424, 464, 422), (422, 423, 424), (425, 424, 423), (423, 422, 421), (462, 420, 463), (430, 467, 428), (466, 428, 467), (465, 426, 466), (428, 466, 426), (428, 429, 430), (431, 430, 429), (426, 427, 428), (429, 428, 427), (434, 435, 436), (436, 470, 434), (435, 434, 433), (469, 434, 470), (437, 436, 435), (468, 432, 469), (432, 433, 434), (434, 469, 432), (546, 504, 547), (509, 508, 507), (508, 548, 506), (506, 507, 508), (504, 505, 506), (506, 547, 504), (507, 506, 505), (547, 506, 548), (510, 511, 512), (513, 512, 511), (549, 510, 550), (515, 514, 513), (512, 513, 514), (550, 512, 551), (514, 551, 512), (512, 550, 510), (521, 520, 519), (518, 519, 520), (520, 554, 518), (553, 518, 554), (519, 518, 517), (516, 517, 518), (518, 553, 516), (552, 516, 553), (631, 590, 632), (592, 632, 590), (590, 631, 588), (590, 591, 592), (588, 589, 590), (591, 590, 589), (630, 588, 631), (593, 592, 591), (633, 594, 634), (597, 596, 595), (634, 596, 635), (599, 598, 597), (596, 597, 598), (598, 635, 596), (594, 595, 596), (596, 634, 594), (605, 604, 603), (602, 603, 604), (604, 638, 602), (637, 602, 638), (602, 637, 600), (603, 602, 601), (636, 600, 637), (600, 601, 602), (471, 438, 472), (438, 439, 440), (440, 472, 438), (440, 441, 442), (443, 442, 441), (442, 473, 440), (472, 440, 473), (441, 440, 439), (447, 446, 445), (444, 445, 446), (474, 444, 475), (446, 475, 444), (988, 446, 447), (987, 446, 988), (475, 446, 987), (879, 878, 877), (876, 877, 878), (522, 523, 524), (524, 556, 522), (525, 524, 523), (524, 525, 526), (556, 524, 557), (555, 522, 556), (527, 526, 525), (526, 557, 524), (528, 529, 530), (531, 530, 529), (530, 559, 528), (558, 528, 559), (986, 530, 531), (985, 530, 986), (559, 530, 985), (887, 886, 885), (884, 885, 886), (606, 607, 608), (608, 609, 610), (609, 608, 607), (640, 608, 641), (610, 641, 608), (611, 610, 609), (639, 606, 640), (608, 640, 606), (614, 643, 612), (614, 983, 643), (642, 612, 643), (612, 613, 614), (615, 614, 613), (614, 615, 984), (614, 984, 983), (895, 894, 893), (892, 893, 894), (677, 676, 675), (714, 672, 715), (672, 673, 674), (674, 715, 672), (675, 674, 673), (676, 716, 674), (715, 674, 716), (674, 675, 676), (681, 680, 679), (680, 681, 682), (683, 682, 681), (682, 719, 680), (678, 679, 680), (718, 680, 719), (680, 718, 678), (717, 678, 718), (689, 688, 687), (684, 685, 686), (686, 687, 688), (688, 722, 686), (686, 721, 684), (720, 684, 721), (721, 686, 722), (687, 686, 685), (759, 758, 757), (758, 759, 760), (761, 760, 759), (756, 757, 758), (971, 758, 760), (970, 758, 971), (756, 758, 970), (767, 766, 765), (762, 763, 764), (765, 764, 763), (973, 764, 766), (764, 765, 766), (972, 764, 973), (762, 764, 972), (773, 772, 771), (975, 770, 772), (770, 771, 772), (768, 769, 770), (771, 770, 769), (974, 770, 975), (768, 770, 974), (939, 938, 937), (936, 937, 938), (943, 942, 941), (940, 941, 942), (947, 946, 945), (944, 945, 946), (690, 691, 692), (692, 693, 694), (693, 692, 691), (695, 694, 693), (692, 724, 690), (724, 692, 725), (694, 725, 692), (723, 690, 724), (699, 698, 697), (698, 699, 982), (726, 696, 727), (698, 982, 981), (981, 727, 698), (696, 697, 698), (698, 727, 696), (903, 902, 901), (900, 901, 902), (776, 778, 977), (776, 977, 976), (774, 776, 976), (774, 775, 776), (777, 776, 775), (776, 777, 778), (779, 778, 777), (978, 780, 782), (780, 781, 782), (783, 782, 781), (782, 783, 980), (782, 980, 979), (782, 979, 978), (911, 910, 909), (908, 909, 910), (951, 950, 949), (948, 949, 950), (955, 954, 953), (952, 953, 954), (959, 958, 957), (956, 957, 958)])
_uv = me_usadba3_00_mesh.uv_layers.new(name='UVMap')
_uv.uv.foreach_set('vector', [0.08659, 0.9961, 0.08659, 0.9134, 0.003906, 0.9961, 0.003906, 0.9134, 0.003906, 0.9961, 0.08659, 0.9134, 0.1693, 0.9961, 0.1693, 0.9134, 0.08659, 0.9961, 0.08659, 0.9134, 0.08659, 0.9961, 0.1693, 0.9134, 0.252, 0.9961, 0.252, 0.9134, 0.1693, 0.9961, 0.1693, 0.9134, 0.1693, 0.9961, 0.252, 0.9134, 0.08659, 0.9134, 0.08659, 0.8307, 0.003906, 0.9134, 0.003906, 0.8307, 0.003906, 0.9134, 0.08659, 0.8307, 0.1693, 0.9134, 0.1693, 0.8721, 0.1279, 0.8721, 0.1279, 0.8307, 0.1279, 0.8721, 0.1693, 0.8307, 0.08659, 0.8307, 0.1279, 0.8721, 0.1279, 0.8307, 0.1693, 0.8721, 0.1693, 0.8307, 0.1279, 0.8721, 0.08659, 0.9134, 0.1279, 0.8721, 0.08659, 0.8307, 0.1279, 0.8721, 0.08659, 0.9134, 0.1693, 0.9134, 0.2106, 0.8721, 0.1693, 0.8721, 0.1693, 0.9134, 0.2106, 0.8721, 0.1693, 0.9134, 0.252, 0.9134, 0.2106, 0.8307, 0.2106, 0.8721, 0.252, 0.8307, 0.1693, 0.8307, 0.1693, 0.8721, 0.2106, 0.8307, 0.252, 0.9134, 0.252, 0.8721, 0.2106, 0.8721, 0.2106, 0.8721, 0.2106, 0.8307, 0.1693, 0.8721, 0.252, 0.8721, 0.252, 0.8307, 0.2106, 0.8721, 0.08659, 0.8307, 0.08659, 0.748, 0.003906, 0.8307, 0.003906, 0.748, 0.003906, 0.8307, 0.08659, 0.748, 0.1693, 0.8307, 0.1693, 0.7894, 0.1279, 0.8307, 0.1279, 0.8307, 0.1279, 0.7894, 0.08659, 0.8307, 0.1279, 0.7894, 0.08659, 0.748, 0.08659, 0.8307, 0.1279, 0.7894, 0.1279, 0.748, 0.08659, 0.748, 0.1279, 0.748, 0.1279, 0.7894, 0.1693, 0.748, 0.1693, 0.7894, 0.1693, 0.748, 0.1279, 0.7894, 0.1279, 0.7894, 0.1279, 0.8307, 0.1693, 0.7894, 0.1693, 0.7894, 0.1693, 0.8307, 0.2106, 0.7894, 0.2106, 0.8307, 0.2106, 0.7894, 0.1693, 0.8307, 0.252, 0.7894, 0.252, 0.748, 0.2106, 0.7894, 0.252, 0.8307, 0.252, 0.7894, 0.2106, 0.8307, 0.2106, 0.7894, 0.2106, 0.8307, 0.252, 0.7894, 0.2106, 0.748, 0.2106, 0.7894, 0.252, 0.748, 0.1693, 0.748, 0.1693, 0.7894, 0.2106, 0.748, 0.2106, 0.7894, 0.2106, 0.748, 0.1693, 0.7894, 0.3346, 0.9961, 0.3346, 0.9134, 0.252, 0.9961, 0.252, 0.9134, 0.252, 0.9961, 0.3346, 0.9134, 0.4173, 0.9961, 0.4173, 0.9134, 0.3346, 0.9961, 0.3346, 0.9134, 0.3346, 0.9961, 0.4173, 0.9134, 0.5, 0.9961, 0.5, 0.9134, 0.4173, 0.9961, 0.4173, 0.9134, 0.4173, 0.9961, 0.5, 0.9134, 0.3346, 0.8721, 0.3346, 0.8307, 0.2933, 0.8721, 0.3346, 0.9134, 0.2933, 0.8721, 0.252, 0.9134, 0.3346, 0.8721, 0.2933, 0.8721, 0.3346, 0.9134, 0.2933, 0.8721, 0.252, 0.8721, 0.252, 0.9134, 0.2933, 0.8721, 0.2933, 0.8307, 0.252, 0.8721, 0.2933, 0.8307, 0.2933, 0.8721, 0.3346, 0.8307, 0.252, 0.8307, 0.252, 0.8721, 0.2933, 0.8307, 0.3346, 0.8307, 0.3346, 0.8721, 0.376, 0.8307, 0.376, 0.8721, 0.3346, 0.9134, 0.4173, 0.9134, 0.4173, 0.9134, 0.4173, 0.8721, 0.376, 0.8721, 0.376, 0.8721, 0.3346, 0.8721, 0.3346, 0.9134, 0.376, 0.8721, 0.376, 0.8307, 0.3346, 0.8721, 0.376, 0.8307, 0.376, 0.8721, 0.4173, 0.8307, 0.4173, 0.8721, 0.4173, 0.8307, 0.376, 0.8721, 0.4587, 0.8721, 0.4173, 0.8721, 0.4173, 0.9134, 0.4587, 0.8721, 0.4173, 0.9134, 0.5, 0.9134, 0.5, 0.8721, 0.4587, 0.8721, 0.5, 0.9134, 0.4587, 0.8721, 0.4587, 0.8307, 0.4173, 0.8721, 0.4587, 0.8307, 0.4587, 0.8721, 0.5, 0.8307, 0.4173, 0.8307, 0.4173, 0.8721, 0.4587, 0.8307, 0.5, 0.8721, 0.5, 0.8307, 0.4587, 0.8721, 0.3346, 0.7894, 0.3346, 0.748, 0.2933, 0.7894, 0.2933, 0.748, 0.2933, 0.7894, 0.3346, 0.748, 0.2933, 0.7894, 0.2933, 0.748, 0.252, 0.7894, 0.252, 0.748, 0.252, 0.7894, 0.2933, 0.748, 0.2933, 0.7894, 0.2933, 0.8307, 0.3346, 0.7894, 0.3346, 0.8307, 0.3346, 0.7894, 0.2933, 0.8307, 0.252, 0.7894, 0.252, 0.8307, 0.2933, 0.7894, 0.2933, 0.8307, 0.2933, 0.7894, 0.252, 0.8307, 0.3346, 0.748, 0.3346, 0.7894, 0.376, 0.748, 0.376, 0.748, 0.376, 0.7894, 0.4173, 0.748, 0.4173, 0.8307, 0.4173, 0.7894, 0.376, 0.8307, 0.376, 0.8307, 0.376, 0.7894, 0.3346, 0.8307, 0.376, 0.7894, 0.376, 0.8307, 0.4173, 0.7894, 0.376, 0.7894, 0.376, 0.748, 0.3346, 0.7894, 0.4173, 0.7894, 0.4173, 0.748, 0.376, 0.7894, 0.3346, 0.7894, 0.3346, 0.8307, 0.376, 0.7894, 0.5, 0.7894, 0.5, 0.748, 0.4587, 0.7894, 0.4587, 0.748, 0.4587, 0.7894, 0.5, 0.748, 0.4587, 0.7894, 0.4587, 0.8307, 0.5, 0.7894, 0.4587, 0.8307, 0.4587, 0.7894, 0.4173, 0.8307, 0.5, 0.8307, 0.5, 0.7894, 0.4587, 0.8307, 0.4173, 0.7894, 0.4173, 0.8307, 0.4587, 0.7894, 0.4173, 0.748, 0.4173, 0.7894, 0.4587, 0.748, 0.4587, 0.7894, 0.4587, 0.748, 0.4173, 0.7894, 0.08659, 0.748, 0.08659, 0.6654, 0.003906, 0.748, 0.003906, 0.6654, 0.003906, 0.748, 0.08659, 0.6654, 0.08659, 0.6654, 0.1279, 0.7067, 0.1279, 0.6654, 0.1279, 0.748, 0.1279, 0.7067, 0.08659, 0.748, 0.08659, 0.748, 0.1279, 0.7067, 0.08659, 0.6654, 0.1693, 0.7067, 0.1693, 0.6654, 0.1279, 0.7067, 0.1279, 0.6654, 0.1279, 0.7067, 0.1693, 0.6654, 0.1279, 0.7067, 0.1279, 0.748, 0.1693, 0.7067, 0.1693, 0.748, 0.1693, 0.7067, 0.1279, 0.748, 0.2106, 0.7067, 0.2106, 0.6654, 0.1693, 0.7067, 0.2106, 0.6654, 0.2106, 0.7067, 0.252, 0.6654, 0.252, 0.7067, 0.252, 0.6654, 0.2106, 0.7067, 0.1693, 0.6654, 0.1693, 0.7067, 0.2106, 0.6654, 0.252, 0.748, 0.252, 0.7067, 0.2106, 0.748, 0.2106, 0.748, 0.2106, 0.7067, 0.1693, 0.748, 0.2106, 0.7067, 0.2106, 0.748, 0.252, 0.7067, 0.1693, 0.7067, 0.1693, 0.748, 0.2106, 0.7067, 0.08659, 0.6654, 0.08659, 0.5827, 0.003906, 0.6654, 0.003906, 0.5827, 0.003906, 0.6654, 0.08659, 0.5827, 0.1279, 0.6654, 0.1279, 0.624, 0.08659, 0.6654, 0.1279, 0.624, 0.08659, 0.5827, 0.08659, 0.6654, 0.1279, 0.624, 0.1279, 0.5827, 0.08659, 0.5827, 0.1279, 0.5827, 0.1279, 0.624, 0.1693, 0.5827, 0.1279, 0.624, 0.1279, 0.6654, 0.1693, 0.624, 0.1693, 0.6654, 0.1693, 0.624, 0.1279, 0.6654, 0.1693, 0.624, 0.1693, 0.5827, 0.1279, 0.624, 0.252, 0.624, 0.252, 0.5827, 0.2106, 0.624, 0.2106, 0.624, 0.2106, 0.6654, 0.252, 0.624, 0.252, 0.6654, 0.252, 0.624, 0.2106, 0.6654, 0.1693, 0.5827, 0.1693, 0.624, 0.2106, 0.5827, 0.1693, 0.624, 0.1693, 0.6654, 0.2106, 0.624, 0.2106, 0.624, 0.2106, 0.5827, 0.1693, 0.624, 0.2106, 0.6654, 0.2106, 0.624, 0.1693, 0.6654, 0.2106, 0.5827, 0.2106, 0.624, 0.252, 0.5827, 0.08659, 0.5827, 0.08659, 0.5, 0.003906, 0.5827, 0.003906, 0.5, 0.003906, 0.5827, 0.08659, 0.5, 0.08659, 0.5827, 0.1279, 0.5827, 0.1279, 0.5413, 0.1279, 0.5, 0.1279, 0.5413, 0.1693, 0.5, 0.1279, 0.5413, 0.1279, 0.5827, 0.1693, 0.5413, 0.1693, 0.5827, 0.1693, 0.5413, 0.1279, 0.5827, 0.1279, 0.5413, 0.08659, 0.5, 0.08659, 0.5827, 0.1279, 0.5413, 0.1279, 0.5, 0.08659, 0.5, 0.1693, 0.5413, 0.1693, 0.5, 0.1279, 0.5413, 0.2106, 0.5, 0.2106, 0.5413, 0.252, 0.5, 0.2106, 0.5413, 0.2106, 0.5827, 0.252, 0.5413, 0.2106, 0.5827, 0.2106, 0.5413, 0.1693, 0.5827, 0.252, 0.5413, 0.252, 0.5, 0.2106, 0.5413, 0.252, 0.5827, 0.252, 0.5413, 0.2106, 0.5827, 0.1693, 0.5413, 0.1693, 0.5827, 0.2106, 0.5413, 0.1693, 0.5, 0.1693, 0.5413, 0.2106, 0.5, 0.2106, 0.5413, 0.2106, 0.5, 0.1693, 0.5413, 0.3346, 0.7067, 0.3346, 0.6654, 0.2933, 0.7067, 0.2933, 0.6654, 0.2933, 0.7067, 0.3346, 0.6654, 0.2933, 0.7067, 0.2933, 0.6654, 0.252, 0.7067, 0.2933, 0.7067, 0.2933, 0.748, 0.3346, 0.7067, 0.252, 0.6654, 0.252, 0.7067, 0.2933, 0.6654, 0.3346, 0.748, 0.3346, 0.7067, 0.2933, 0.748, 0.252, 0.7067, 0.252, 0.748, 0.2933, 0.7067, 0.2933, 0.748, 0.2933, 0.7067, 0.252, 0.748, 0.376, 0.7067, 0.376, 0.748, 0.4173, 0.7067, 0.4173, 0.7067, 0.4173, 0.6654, 0.376, 0.7067, 0.376, 0.6654, 0.376, 0.7067, 0.4173, 0.6654, 0.376, 0.748, 0.376, 0.7067, 0.3346, 0.748, 0.3346, 0.6654, 0.3346, 0.7067, 0.376, 0.6654, 0.376, 0.7067, 0.376, 0.6654, 0.3346, 0.7067, 0.4173, 0.748, 0.4173, 0.7067, 0.376, 0.748, 0.3346, 0.7067, 0.3346, 0.748, 0.376, 0.7067, 0.5, 0.748, 0.5, 0.7067, 0.4587, 0.748, 0.4173, 0.7067, 0.4173, 0.748, 0.4587, 0.7067, 0.4587, 0.748, 0.4587, 0.7067, 0.4173, 0.748, 0.4587, 0.7067, 0.4587, 0.748, 0.5, 0.7067, 0.4587, 0.7067, 0.4587, 0.6654, 0.4173, 0.7067, 0.4173, 0.6654, 0.4173, 0.7067, 0.4587, 0.6654, 0.4587, 0.6654, 0.4587, 0.7067, 0.5, 0.6654, 0.5, 0.7067, 0.5, 0.6654, 0.4587, 0.7067, 0.252, 0.5827, 0.252, 0.624, 0.2933, 0.5827, 0.252, 0.624, 0.252, 0.6654, 0.2933, 0.624, 0.2933, 0.5827, 0.2933, 0.624, 0.3346, 0.5827, 0.3346, 0.6654, 0.3346, 0.624, 0.2933, 0.6654, 0.2933, 0.6654, 0.2933, 0.624, 0.252, 0.6654, 0.2933, 0.624, 0.2933, 0.6654, 0.3346, 0.624, 0.2933, 0.624, 0.2933, 0.5827, 0.252, 0.624, 0.3346, 0.624, 0.3346, 0.5827, 0.2933, 0.624, 0.376, 0.6654, 0.376, 0.624, 0.3346, 0.6654, 0.376, 0.624, 0.376, 0.6654, 0.4173, 0.624, 0.3346, 0.624, 0.3346, 0.6654, 0.376, 0.624, 0.4173, 0.6654, 0.4173, 0.624, 0.376, 0.6654, 0.376, 0.5827, 0.376, 0.624, 0.4173, 0.5827, 0.3346, 0.5827, 0.3346, 0.624, 0.376, 0.5827, 0.376, 0.624, 0.376, 0.5827, 0.3346, 0.624, 0.4173, 0.624, 0.4173, 0.5827, 0.376, 0.624, 0.5, 0.6654, 0.5, 0.624, 0.4587, 0.6654, 0.4587, 0.6654, 0.4587, 0.624, 0.4173, 0.6654, 0.4173, 0.624, 0.4173, 0.6654, 0.4587, 0.624, 0.4587, 0.624, 0.4587, 0.6654, 0.5, 0.624, 0.4587, 0.624, 0.4587, 0.5827, 0.4173, 0.624, 0.4173, 0.5827, 0.4173, 0.624, 0.4587, 0.5827, 0.5, 0.624, 0.5, 0.5827, 0.4587, 0.624, 0.4587, 0.5827, 0.4587, 0.624, 0.5, 0.5827, 0.3346, 0.5413, 0.3346, 0.5, 0.2933, 0.5413, 0.3346, 0.5827, 0.3346, 0.5413, 0.2933, 0.5827, 0.2933, 0.5413, 0.2933, 0.5827, 0.3346, 0.5413, 0.2933, 0.5827, 0.2933, 0.5413, 0.252, 0.5827, 0.252, 0.5, 0.252, 0.5413, 0.2933, 0.5, 0.2933, 0.5, 0.2933, 0.5413, 0.3346, 0.5, 0.2933, 0.5413, 0.2933, 0.5, 0.252, 0.5413, 0.252, 0.5413, 0.252, 0.5827, 0.2933, 0.5413, 0.3346, 0.5, 0.3346, 0.5413, 0.376, 0.5, 0.376, 0.5827, 0.376, 0.5413, 0.3346, 0.5827, 0.3346, 0.5413, 0.3346, 0.5827, 0.376, 0.5413, 0.4173, 0.5827, 0.4173, 0.5413, 0.376, 0.5827, 0.376, 0.5413, 0.376, 0.5827, 0.4173, 0.5413, 0.376, 0.5413, 0.376, 0.5, 0.3346, 0.5413, 0.4173, 0.5413, 0.4173, 0.5, 0.376, 0.5413, 0.376, 0.5, 0.376, 0.5413, 0.4173, 0.5, 0.4587, 0.5413, 0.4587, 0.5, 0.4173, 0.5413, 0.4173, 0.5, 0.4173, 0.5413, 0.4587, 0.5, 0.5, 0.5413, 0.5, 0.5, 0.4587, 0.5413, 0.4587, 0.5, 0.4587, 0.5413, 0.5, 0.5, 0.4587, 0.5827, 0.4587, 0.5413, 0.4173, 0.5827, 0.4173, 0.5413, 0.4173, 0.5827, 0.4587, 0.5413, 0.5, 0.5827, 0.5, 0.5413, 0.4587, 0.5827, 0.4587, 0.5413, 0.4587, 0.5827, 0.5, 0.5413, 0.5827, 0.9961, 0.5827, 0.9134, 0.5, 0.9961, 0.5, 0.9134, 0.5, 0.9961, 0.5827, 0.9134, 0.6654, 0.9961, 0.6654, 0.9134, 0.5827, 0.9961, 0.5827, 0.9134, 0.5827, 0.9961, 0.6654, 0.9134, 0.748, 0.9961, 0.748, 0.9134, 0.6654, 0.9961, 0.6654, 0.9134, 0.6654, 0.9961, 0.748, 0.9134, 0.5, 0.8721, 0.5, 0.9134, 0.5413, 0.8721, 0.5413, 0.8721, 0.5413, 0.8307, 0.5, 0.8721, 0.5, 0.8307, 0.5, 0.8721, 0.5413, 0.8307, 0.5, 0.9134, 0.5827, 0.9134, 0.5413, 0.8721, 0.5827, 0.9134, 0.5827, 0.8721, 0.5413, 0.8721, 0.5413, 0.8307, 0.5413, 0.8721, 0.5827, 0.8307, 0.5827, 0.8721, 0.5827, 0.8307, 0.5413, 0.8721, 0.6654, 0.9134, 0.6654, 0.8721, 0.624, 0.8721, 0.624, 0.8307, 0.624, 0.8721, 0.6654, 0.8307, 0.5827, 0.8307, 0.5827, 0.8721, 0.624, 0.8307, 0.6654, 0.8721, 0.6654, 0.8307, 0.624, 0.8721, 0.624, 0.8721, 0.624, 0.8307, 0.5827, 0.8721, 0.624, 0.8721, 0.5827, 0.8721, 0.5827, 0.9134, 0.624, 0.8721, 0.5827, 0.9134, 0.6654, 0.9134, 0.7067, 0.8721, 0.6654, 0.8721, 0.6654, 0.9134, 0.748, 0.9134, 0.748, 0.8721, 0.7067, 0.8721, 0.7067, 0.8307, 0.7067, 0.8721, 0.748, 0.8307, 0.7067, 0.8721, 0.7067, 0.8307, 0.6654, 0.8721, 0.7067, 0.8721, 0.6654, 0.9134, 0.748, 0.9134, 0.6654, 0.8307, 0.6654, 0.8721, 0.7067, 0.8307, 0.748, 0.8721, 0.748, 0.8307, 0.7067, 0.8721, 0.5, 0.748, 0.5, 0.7894, 0.5413, 0.748, 0.5413, 0.748, 0.5413, 0.7894, 0.5827, 0.748, 0.5, 0.7894, 0.5, 0.8307, 0.5413, 0.7894, 0.5413, 0.7894, 0.5413, 0.748, 0.5, 0.7894, 0.5413, 0.7894, 0.5413, 0.8307, 0.5827, 0.7894, 0.5413, 0.8307, 0.5413, 0.7894, 0.5, 0.8307, 0.5827, 0.7894, 0.5827, 0.748, 0.5413, 0.7894, 0.5827, 0.8307, 0.5827, 0.7894, 0.5413, 0.8307, 0.624, 0.748, 0.624, 0.7894, 0.6654, 0.748, 0.6654, 0.8307, 0.6654, 0.7894, 0.624, 0.8307, 0.624, 0.7894, 0.624, 0.8307, 0.6654, 0.7894, 0.6654, 0.7894, 0.6654, 0.748, 0.624, 0.7894, 0.624, 0.7894, 0.624, 0.748, 0.5827, 0.7894, 0.5827, 0.7894, 0.5827, 0.8307, 0.624, 0.7894, 0.624, 0.8307, 0.624, 0.7894, 0.5827, 0.8307, 0.5827, 0.748, 0.5827, 0.7894, 0.624, 0.748, 0.6654, 0.7894, 0.6654, 0.8307, 0.7067, 0.7894, 0.7067, 0.7894, 0.7067, 0.8307, 0.748, 0.7894, 0.6654, 0.748, 0.6654, 0.7894, 0.7067, 0.748, 0.7067, 0.8307, 0.7067, 0.7894, 0.6654, 0.8307, 0.748, 0.7894, 0.748, 0.748, 0.7067, 0.7894, 0.7067, 0.7894, 0.7067, 0.748, 0.6654, 0.7894, 0.7067, 0.748, 0.7067, 0.7894, 0.748, 0.748, 0.748, 0.8307, 0.748, 0.7894, 0.7067, 0.8307, 0.8307, 0.9961, 0.8307, 0.9134, 0.748, 0.9961, 0.748, 0.9134, 0.748, 0.9961, 0.8307, 0.9134, 0.9134, 0.9961, 0.9134, 0.9134, 0.8307, 0.9961, 0.8307, 0.9134, 0.8307, 0.9961, 0.9134, 0.9134, 0.9961, 0.9961, 0.9961, 0.9134, 0.9134, 0.9961, 0.9134, 0.9134, 0.9134, 0.9961, 0.9961, 0.9134, 0.8307, 0.8721, 0.7894, 0.8721, 0.8307, 0.9134, 0.7894, 0.8721, 0.748, 0.8721, 0.748, 0.9134, 0.7894, 0.8721, 0.7894, 0.8307, 0.748, 0.8721, 0.7894, 0.8721, 0.748, 0.9134, 0.8307, 0.9134, 0.7894, 0.8307, 0.7894, 0.8721, 0.8307, 0.8307, 0.8307, 0.8721, 0.8307, 0.8307, 0.7894, 0.8721, 0.748, 0.8307, 0.748, 0.8721, 0.7894, 0.8307, 0.8307, 0.8721, 0.8307, 0.9134, 0.8721, 0.8721, 0.8721, 0.8721, 0.8721, 0.8307, 0.8307, 0.8721, 0.8307, 0.8307, 0.8307, 0.8721, 0.8721, 0.8307, 0.8721, 0.8307, 0.8721, 0.8721, 0.9134, 0.8307, 0.8721, 0.8721, 0.8307, 0.9134, 0.9134, 0.9134, 0.8721, 0.8721, 0.9134, 0.9134, 0.9134, 0.8307, 0.9961, 0.9134, 0.9961, 0.8307, 0.9134, 0.9134, 0.9134, 0.8307, 0.9134, 0.9134, 0.9961, 0.8307, 0.7894, 0.748, 0.7894, 0.7894, 0.8307, 0.748, 0.7894, 0.7894, 0.7894, 0.748, 0.748, 0.7894, 0.748, 0.7894, 0.748, 0.8307, 0.7894, 0.7894, 0.748, 0.748, 0.748, 0.7894, 0.7894, 0.748, 0.8307, 0.8307, 0.8307, 0.7894, 0.7894, 0.8307, 0.7894, 0.8307, 0.7894, 0.7894, 0.748, 0.8307, 0.8307, 0.7894, 0.8307, 0.748, 0.7894, 0.7894, 0.7894, 0.7894, 0.7894, 0.8307, 0.8307, 0.7894, 0.8721, 0.8307, 0.8721, 0.7894, 0.8307, 0.8307, 0.8307, 0.7894, 0.8307, 0.8307, 0.8721, 0.7894, 0.9134, 0.748, 0.8721, 0.748, 0.8721, 0.7894, 0.8721, 0.7894, 0.8721, 0.748, 0.8307, 0.7894, 0.8307, 0.748, 0.8307, 0.7894, 0.8721, 0.748, 0.8721, 0.7894, 0.8721, 0.8307, 0.9134, 0.8307, 0.8721, 0.7894, 0.9134, 0.8307, 0.9134, 0.748, 0.9961, 0.8307, 0.9961, 0.748, 0.9134, 0.8307, 0.9134, 0.748, 0.9134, 0.8307, 0.9961, 0.748, 0.5827, 0.748, 0.5827, 0.7067, 0.5413, 0.748, 0.5413, 0.7067, 0.5413, 0.6654, 0.5, 0.7067, 0.5, 0.7067, 0.5, 0.748, 0.5413, 0.7067, 0.5413, 0.748, 0.5413, 0.7067, 0.5, 0.748, 0.5413, 0.6654, 0.5413, 0.7067, 0.5827, 0.6654, 0.5827, 0.7067, 0.5827, 0.6654, 0.5413, 0.7067, 0.5413, 0.7067, 0.5413, 0.748, 0.5827, 0.7067, 0.5, 0.6654, 0.5, 0.7067, 0.5413, 0.6654, 0.6654, 0.748, 0.6654, 0.7067, 0.624, 0.748, 0.624, 0.7067, 0.624, 0.6654, 0.5827, 0.7067, 0.5827, 0.6654, 0.5827, 0.7067, 0.624, 0.6654, 0.624, 0.6654, 0.624, 0.7067, 0.6654, 0.6654, 0.624, 0.7067, 0.624, 0.748, 0.6654, 0.7067, 0.5827, 0.7067, 0.5827, 0.748, 0.624, 0.7067, 0.624, 0.748, 0.624, 0.7067, 0.5827, 0.748, 0.6654, 0.7067, 0.6654, 0.6654, 0.624, 0.7067, 0.7067, 0.6654, 0.7067, 0.7067, 0.748, 0.6654, 0.7067, 0.7067, 0.7067, 0.748, 0.748, 0.7067, 0.748, 0.7067, 0.748, 0.6654, 0.7067, 0.7067, 0.7067, 0.748, 0.7067, 0.7067, 0.6654, 0.748, 0.748, 0.748, 0.748, 0.7067, 0.7067, 0.748, 0.7067, 0.7067, 0.7067, 0.6654, 0.6654, 0.7067, 0.6654, 0.7067, 0.6654, 0.748, 0.7067, 0.7067, 0.6654, 0.6654, 0.6654, 0.7067, 0.7067, 0.6654, 0.5827, 0.6654, 0.5827, 0.624, 0.5413, 0.6654, 0.5, 0.624, 0.5, 0.6654, 0.5413, 0.624, 0.5827, 0.624, 0.5827, 0.5827, 0.5413, 0.624, 0.5413, 0.624, 0.5413, 0.6654, 0.5827, 0.624, 0.5413, 0.6654, 0.5413, 0.624, 0.5, 0.6654, 0.5413, 0.624, 0.5413, 0.5827, 0.5, 0.624, 0.5413, 0.5827, 0.5413, 0.624, 0.5827, 0.5827, 0.5, 0.5827, 0.5, 0.624, 0.5413, 0.5827, 0.6654, 0.624, 0.6654, 0.5827, 0.624, 0.624, 0.624, 0.5827, 0.624, 0.624, 0.6654, 0.5827, 0.624, 0.6654, 0.624, 0.624, 0.5827, 0.6654, 0.5827, 0.624, 0.5827, 0.6654, 0.624, 0.624, 0.6654, 0.6654, 0.6654, 0.624, 0.624, 0.6654, 0.624, 0.624, 0.624, 0.6654, 0.6654, 0.624, 0.5827, 0.5827, 0.5827, 0.624, 0.624, 0.5827, 0.624, 0.624, 0.624, 0.5827, 0.5827, 0.624, 0.748, 0.6654, 0.748, 0.624, 0.7067, 0.6654, 0.6654, 0.5827, 0.6654, 0.624, 0.7067, 0.5827, 0.7067, 0.624, 0.7067, 0.5827, 0.6654, 0.624, 0.7067, 0.5827, 0.7067, 0.624, 0.748, 0.5827, 0.7067, 0.6654, 0.7067, 0.624, 0.6654, 0.6654, 0.7067, 0.624, 0.7067, 0.6654, 0.748, 0.624, 0.6654, 0.624, 0.6654, 0.6654, 0.7067, 0.624, 0.748, 0.624, 0.748, 0.5827, 0.7067, 0.624, 0.5413, 0.5413, 0.5413, 0.5, 0.5, 0.5413, 0.5, 0.5, 0.5, 0.5413, 0.5413, 0.5, 0.5827, 0.5413, 0.5827, 0.5, 0.5413, 0.5413, 0.5413, 0.5, 0.5413, 0.5413, 0.5827, 0.5, 0.5413, 0.5827, 0.5413, 0.5413, 0.5, 0.5827, 0.5, 0.5413, 0.5, 0.5827, 0.5413, 0.5413, 0.5827, 0.5827, 0.5827, 0.5413, 0.5413, 0.5827, 0.5413, 0.5413, 0.5413, 0.5827, 0.5827, 0.5413, 0.6654, 0.5827, 0.6654, 0.5413, 0.624, 0.5827, 0.6654, 0.5413, 0.6654, 0.5, 0.624, 0.5413, 0.624, 0.5, 0.624, 0.5413, 0.6654, 0.5, 0.624, 0.5827, 0.624, 0.5413, 0.5827, 0.5827, 0.624, 0.5413, 0.624, 0.5827, 0.6654, 0.5413, 0.624, 0.5413, 0.624, 0.5, 0.5827, 0.5413, 0.5827, 0.5, 0.5827, 0.5413, 0.624, 0.5, 0.5827, 0.5413, 0.5827, 0.5827, 0.624, 0.5413, 0.748, 0.5413, 0.748, 0.5, 0.7067, 0.5413, 0.6654, 0.5413, 0.6654, 0.5827, 0.7067, 0.5413, 0.6654, 0.5, 0.6654, 0.5413, 0.7067, 0.5, 0.7067, 0.5, 0.7067, 0.5413, 0.748, 0.5, 0.748, 0.5827, 0.748, 0.5413, 0.7067, 0.5827, 0.7067, 0.5413, 0.7067, 0.5827, 0.748, 0.5413, 0.7067, 0.5827, 0.7067, 0.5413, 0.6654, 0.5827, 0.7067, 0.5413, 0.7067, 0.5, 0.6654, 0.5413, 0.8307, 0.748, 0.8307, 0.7067, 0.7894, 0.748, 0.748, 0.6654, 0.748, 0.7067, 0.7894, 0.6654, 0.7894, 0.748, 0.7894, 0.7067, 0.748, 0.748, 0.748, 0.7067, 0.748, 0.748, 0.7894, 0.7067, 0.7894, 0.7067, 0.7894, 0.748, 0.8307, 0.7067, 0.7894, 0.7067, 0.7894, 0.6654, 0.748, 0.7067, 0.8307, 0.7067, 0.8307, 0.6654, 0.7894, 0.7067, 0.7894, 0.6654, 0.7894, 0.7067, 0.8307, 0.6654, 0.8307, 0.6654, 0.8307, 0.7067, 0.8721, 0.6654, 0.8307, 0.7067, 0.8307, 0.748, 0.8721, 0.7067, 0.8721, 0.7067, 0.8721, 0.6654, 0.8307, 0.7067, 0.8721, 0.7067, 0.9134, 0.748, 0.9134, 0.6654, 0.8721, 0.7067, 0.8721, 0.748, 0.9134, 0.748, 0.9134, 0.6654, 0.8721, 0.6654, 0.8721, 0.7067, 0.8721, 0.748, 0.8721, 0.7067, 0.8307, 0.748, 0.9961, 0.748, 0.9961, 0.6654, 0.9134, 0.748, 0.9134, 0.6654, 0.9134, 0.748, 0.9961, 0.6654, 0.748, 0.624, 0.748, 0.6654, 0.7894, 0.624, 0.748, 0.5827, 0.748, 0.624, 0.7894, 0.5827, 0.7894, 0.624, 0.7894, 0.5827, 0.748, 0.624, 0.7894, 0.6654, 0.7894, 0.624, 0.748, 0.6654, 0.8307, 0.6654, 0.8307, 0.624, 0.7894, 0.6654, 0.7894, 0.624, 0.7894, 0.6654, 0.8307, 0.624, 0.8307, 0.624, 0.8307, 0.5827, 0.7894, 0.624, 0.7894, 0.5827, 0.7894, 0.624, 0.8307, 0.5827, 0.8721, 0.6654, 0.8721, 0.624, 0.8307, 0.6654, 0.8307, 0.624, 0.8307, 0.6654, 0.8721, 0.624, 0.8721, 0.624, 0.8721, 0.5827, 0.8307, 0.624, 0.8307, 0.5827, 0.8307, 0.624, 0.8721, 0.5827, 0.8721, 0.624, 0.8721, 0.6654, 0.9134, 0.6654, 0.8721, 0.624, 0.9134, 0.6654, 0.9134, 0.5827, 0.9134, 0.5827, 0.8721, 0.5827, 0.8721, 0.624, 0.9961, 0.6654, 0.9961, 0.5827, 0.9134, 0.6654, 0.9134, 0.5827, 0.9134, 0.6654, 0.9961, 0.5827, 0.7894, 0.5827, 0.7894, 0.5413, 0.748, 0.5827, 0.7894, 0.5413, 0.7894, 0.5827, 0.8307, 0.5413, 0.748, 0.5413, 0.748, 0.5827, 0.7894, 0.5413, 0.748, 0.5, 0.748, 0.5413, 0.7894, 0.5, 0.7894, 0.5413, 0.7894, 0.5, 0.748, 0.5413, 0.8307, 0.5413, 0.8307, 0.5, 0.7894, 0.5413, 0.7894, 0.5, 0.7894, 0.5413, 0.8307, 0.5, 0.8307, 0.5827, 0.8307, 0.5413, 0.7894, 0.5827, 0.8307, 0.5, 0.8307, 0.5413, 0.8721, 0.5, 0.8307, 0.5413, 0.8307, 0.5827, 0.8721, 0.5413, 0.8721, 0.5, 0.8721, 0.5413, 0.9134, 0.5, 0.8721, 0.5413, 0.8721, 0.5, 0.8307, 0.5413, 0.8721, 0.5827, 0.8721, 0.5413, 0.8307, 0.5827, 0.8721, 0.5413, 0.8721, 0.5827, 0.9134, 0.5827, 0.8721, 0.5413, 0.9134, 0.5827, 0.9134, 0.5, 0.9961, 0.5827, 0.9961, 0.5, 0.9134, 0.5827, 0.9134, 0.5, 0.9134, 0.5827, 0.9961, 0.5, 0.08659, 0.5, 0.08659, 0.4173, 0.003906, 0.5, 0.003906, 0.4173, 0.003906, 0.5, 0.08659, 0.4173, 0.1693, 0.4587, 0.1693, 0.4173, 0.1279, 0.4587, 0.1279, 0.4587, 0.1279, 0.5, 0.1693, 0.4587, 0.1693, 0.5, 0.1693, 0.4587, 0.1279, 0.5, 0.1279, 0.4587, 0.1279, 0.4173, 0.08659, 0.4173, 0.1279, 0.4173, 0.1279, 0.4587, 0.1693, 0.4173, 0.1279, 0.4587, 0.08659, 0.4173, 0.08659, 0.5, 0.08659, 0.5, 0.1279, 0.5, 0.1279, 0.4587, 0.252, 0.5, 0.252, 0.4587, 0.2106, 0.5, 0.252, 0.4587, 0.252, 0.4173, 0.2106, 0.4587, 0.2106, 0.4173, 0.2106, 0.4587, 0.252, 0.4173, 0.2106, 0.4587, 0.2106, 0.4173, 0.1693, 0.4587, 0.1693, 0.4173, 0.1693, 0.4587, 0.2106, 0.4173, 0.2106, 0.4587, 0.2106, 0.5, 0.252, 0.4587, 0.2106, 0.5, 0.2106, 0.4587, 0.1693, 0.5, 0.1693, 0.4587, 0.1693, 0.5, 0.2106, 0.4587, 0.08659, 0.4173, 0.08659, 0.3346, 0.003906, 0.4173, 0.003906, 0.3346, 0.003906, 0.4173, 0.08659, 0.3346, 0.1279, 0.376, 0.1279, 0.3346, 0.08659, 0.3346, 0.1279, 0.376, 0.08659, 0.3346, 0.08659, 0.4173, 0.08659, 0.4173, 0.1279, 0.4173, 0.1279, 0.376, 0.1693, 0.4173, 0.1693, 0.376, 0.1279, 0.4173, 0.1279, 0.3346, 0.1279, 0.376, 0.1693, 0.3346, 0.1693, 0.376, 0.1693, 0.3346, 0.1279, 0.376, 0.1279, 0.376, 0.1279, 0.4173, 0.1693, 0.376, 0.2106, 0.376, 0.2106, 0.3346, 0.1693, 0.376, 0.252, 0.376, 0.252, 0.3346, 0.2106, 0.376, 0.2106, 0.3346, 0.2106, 0.376, 0.252, 0.3346, 0.1693, 0.376, 0.1693, 0.4173, 0.2106, 0.376, 0.252, 0.4173, 0.252, 0.376, 0.2106, 0.4173, 0.2106, 0.4173, 0.2106, 0.376, 0.1693, 0.4173, 0.2106, 0.376, 0.2106, 0.4173, 0.252, 0.376, 0.1693, 0.3346, 0.1693, 0.376, 0.2106, 0.3346, 0.08659, 0.3346, 0.08659, 0.252, 0.003906, 0.3346, 0.003906, 0.252, 0.003906, 0.3346, 0.08659, 0.252, 0.08659, 0.3346, 0.1279, 0.3346, 0.1279, 0.2933, 0.1279, 0.2933, 0.08659, 0.252, 0.08659, 0.3346, 0.1279, 0.2933, 0.1279, 0.252, 0.08659, 0.252, 0.1279, 0.252, 0.1279, 0.2933, 0.1693, 0.252, 0.1279, 0.2933, 0.1279, 0.3346, 0.1693, 0.2933, 0.1693, 0.3346, 0.1693, 0.2933, 0.1279, 0.3346, 0.1693, 0.2933, 0.1693, 0.252, 0.1279, 0.2933, 0.2106, 0.2933, 0.2106, 0.3346, 0.252, 0.2933, 0.252, 0.3346, 0.252, 0.2933, 0.2106, 0.3346, 0.2106, 0.3346, 0.2106, 0.2933, 0.1693, 0.3346, 0.2106, 0.252, 0.2106, 0.2933, 0.252, 0.252, 0.252, 0.2933, 0.252, 0.252, 0.2106, 0.2933, 0.2106, 0.2933, 0.2106, 0.252, 0.1693, 0.2933, 0.1693, 0.2933, 0.1693, 0.3346, 0.2106, 0.2933, 0.1693, 0.252, 0.1693, 0.2933, 0.2106, 0.252, 0.2933, 0.4173, 0.2933, 0.4587, 0.3346, 0.4173, 0.2933, 0.4587, 0.2933, 0.4173, 0.252, 0.4587, 0.252, 0.4587, 0.252, 0.5, 0.2933, 0.4587, 0.252, 0.4173, 0.252, 0.4587, 0.2933, 0.4173, 0.2933, 0.5, 0.2933, 0.4587, 0.252, 0.5, 0.2933, 0.4587, 0.2933, 0.5, 0.3346, 0.4587, 0.3346, 0.4587, 0.3346, 0.4173, 0.2933, 0.4587, 0.3346, 0.5, 0.3346, 0.4587, 0.2933, 0.5, 0.376, 0.5, 0.376, 0.4587, 0.3346, 0.5, 0.3346, 0.4173, 0.3346, 0.4587, 0.376, 0.4173, 0.376, 0.4587, 0.376, 0.5, 0.4173, 0.4587, 0.3346, 0.4587, 0.3346, 0.5, 0.376, 0.4587, 0.376, 0.4587, 0.376, 0.4173, 0.3346, 0.4587, 0.4173, 0.4587, 0.4173, 0.4173, 0.376, 0.4587, 0.376, 0.4173, 0.376, 0.4587, 0.4173, 0.4173, 0.4173, 0.5, 0.4173, 0.4587, 0.376, 0.5, 0.4173, 0.4173, 0.4173, 0.4587, 0.4587, 0.4173, 0.4587, 0.4173, 0.4587, 0.4587, 0.5, 0.4173, 0.4587, 0.4587, 0.4587, 0.4173, 0.4173, 0.4587, 0.5, 0.5, 0.5, 0.4587, 0.4587, 0.5, 0.4173, 0.4587, 0.4173, 0.5, 0.4587, 0.4587, 0.4587, 0.5, 0.4587, 0.4587, 0.4173, 0.5, 0.4587, 0.4587, 0.4587, 0.5, 0.5, 0.4587, 0.5, 0.4587, 0.5, 0.4173, 0.4587, 0.4587, 0.3346, 0.4173, 0.3346, 0.376, 0.2933, 0.4173, 0.3346, 0.376, 0.3346, 0.3346, 0.2933, 0.376, 0.2933, 0.376, 0.2933, 0.4173, 0.3346, 0.376, 0.2933, 0.3346, 0.2933, 0.376, 0.3346, 0.3346, 0.2933, 0.376, 0.2933, 0.3346, 0.252, 0.376, 0.2933, 0.4173, 0.2933, 0.376, 0.252, 0.4173, 0.252, 0.3346, 0.252, 0.376, 0.2933, 0.3346, 0.252, 0.376, 0.252, 0.4173, 0.2933, 0.376, 0.376, 0.3346, 0.376, 0.376, 0.4173, 0.3346, 0.376, 0.376, 0.376, 0.3346, 0.3346, 0.376, 0.4173, 0.376, 0.4173, 0.3346, 0.376, 0.376, 0.3346, 0.3346, 0.3346, 0.376, 0.376, 0.3346, 0.376, 0.376, 0.376, 0.4173, 0.4173, 0.376, 0.376, 0.4173, 0.376, 0.376, 0.3346, 0.4173, 0.4173, 0.4173, 0.4173, 0.376, 0.376, 0.4173, 0.3346, 0.376, 0.3346, 0.4173, 0.376, 0.376, 0.4587, 0.376, 0.4587, 0.3346, 0.4173, 0.376, 0.4173, 0.3346, 0.4173, 0.376, 0.4587, 0.3346, 0.4587, 0.3346, 0.4587, 0.376, 0.5, 0.3346, 0.5, 0.376, 0.5, 0.3346, 0.4587, 0.376, 0.4587, 0.4173, 0.4587, 0.376, 0.4173, 0.4173, 0.4173, 0.376, 0.4173, 0.4173, 0.4587, 0.376, 0.4587, 0.376, 0.4587, 0.4173, 0.5, 0.376, 0.5, 0.4173, 0.5, 0.376, 0.4587, 0.4173, 0.2933, 0.2933, 0.2933, 0.252, 0.252, 0.2933, 0.3346, 0.3346, 0.3346, 0.2933, 0.2933, 0.3346, 0.252, 0.2933, 0.252, 0.3346, 0.2933, 0.2933, 0.2933, 0.252, 0.2933, 0.2933, 0.3346, 0.252, 0.2933, 0.2933, 0.2933, 0.3346, 0.3346, 0.2933, 0.3346, 0.2933, 0.3346, 0.252, 0.2933, 0.2933, 0.2933, 0.3346, 0.2933, 0.2933, 0.252, 0.3346, 0.252, 0.252, 0.252, 0.2933, 0.2933, 0.252, 0.4173, 0.3346, 0.4173, 0.2933, 0.376, 0.3346, 0.4173, 0.2933, 0.4173, 0.252, 0.376, 0.2933, 0.376, 0.2933, 0.376, 0.3346, 0.4173, 0.2933, 0.3346, 0.2933, 0.3346, 0.3346, 0.376, 0.2933, 0.376, 0.2933, 0.376, 0.252, 0.3346, 0.2933, 0.3346, 0.252, 0.3346, 0.2933, 0.376, 0.252, 0.376, 0.252, 0.376, 0.2933, 0.4173, 0.252, 0.376, 0.3346, 0.376, 0.2933, 0.3346, 0.3346, 0.4587, 0.252, 0.4587, 0.2933, 0.5, 0.252, 0.4587, 0.2933, 0.4587, 0.252, 0.4173, 0.2933, 0.4173, 0.252, 0.4173, 0.2933, 0.4587, 0.252, 0.5, 0.2933, 0.5, 0.252, 0.4587, 0.2933, 0.4587, 0.2933, 0.4587, 0.3346, 0.5, 0.2933, 0.5, 0.3346, 0.5, 0.2933, 0.4587, 0.3346, 0.4173, 0.2933, 0.4173, 0.3346, 0.4587, 0.2933, 0.4587, 0.3346, 0.4587, 0.2933, 0.4173, 0.3346, 0.08659, 0.252, 0.08659, 0.1693, 0.003906, 0.252, 0.003906, 0.1693, 0.003906, 0.252, 0.08659, 0.1693, 0.1693, 0.2106, 0.1693, 0.1693, 0.1279, 0.2106, 0.08659, 0.252, 0.1279, 0.252, 0.1279, 0.2106, 0.1693, 0.252, 0.1693, 0.2106, 0.1279, 0.252, 0.1279, 0.2106, 0.1279, 0.252, 0.1693, 0.2106, 0.1279, 0.2106, 0.1279, 0.1693, 0.08659, 0.1693, 0.1279, 0.2106, 0.08659, 0.1693, 0.08659, 0.252, 0.1279, 0.1693, 0.1279, 0.2106, 0.1693, 0.1693, 0.252, 0.2106, 0.252, 0.1693, 0.2106, 0.2106, 0.252, 0.252, 0.252, 0.2106, 0.2106, 0.252, 0.2106, 0.2106, 0.2106, 0.252, 0.252, 0.2106, 0.2106, 0.252, 0.2106, 0.2106, 0.1693, 0.252, 0.2106, 0.2106, 0.2106, 0.1693, 0.1693, 0.2106, 0.1693, 0.1693, 0.1693, 0.2106, 0.2106, 0.1693, 0.2106, 0.1693, 0.2106, 0.2106, 0.252, 0.1693, 0.1693, 0.2106, 0.1693, 0.252, 0.2106, 0.2106, 0.08659, 0.1693, 0.08659, 0.08659, 0.003906, 0.1693, 0.003906, 0.08659, 0.003906, 0.1693, 0.08659, 0.08659, 0.1279, 0.1279, 0.1693, 0.1279, 0.1693, 0.08659, 0.1693, 0.1693, 0.1693, 0.1279, 0.1279, 0.1693, 0.1279, 0.1279, 0.1279, 0.1693, 0.1693, 0.1279, 0.08659, 0.1693, 0.1279, 0.1693, 0.1279, 0.1279, 0.1279, 0.1279, 0.08659, 0.08659, 0.08659, 0.1693, 0.1279, 0.1279, 0.1693, 0.08659, 0.08659, 0.08659, 0.1693, 0.1279, 0.2106, 0.1279, 0.1693, 0.08659, 0.1693, 0.1279, 0.1693, 0.1693, 0.2106, 0.1279, 0.2106, 0.1279, 0.252, 0.1279, 0.252, 0.08659, 0.2106, 0.1693, 0.2106, 0.1279, 0.1693, 0.1693, 0.2106, 0.1279, 0.2106, 0.1693, 0.252, 0.1279, 0.2106, 0.1279, 0.252, 0.08659, 0.1693, 0.08659, 0.252, 0.1693, 0.252, 0.1279, 0.2106, 0.1693, 0.08659, 0.08659, 0.08659, 0.003906, 0.003906, 0.08659, 0.003906, 0.003906, 0.003906, 0.08659, 0.08659, 0.003906, 0.1693, 0.08659, 0.1693, 0.003906, 0.08659, 0.08659, 0.08659, 0.003906, 0.08659, 0.08659, 0.1693, 0.003906, 0.252, 0.08659, 0.252, 0.003906, 0.1693, 0.08659, 0.1693, 0.003906, 0.1693, 0.08659, 0.252, 0.003906, 0.252, 0.1693, 0.252, 0.2106, 0.2933, 0.1693, 0.2933, 0.2106, 0.2933, 0.252, 0.3346, 0.2106, 0.3346, 0.252, 0.3346, 0.2106, 0.2933, 0.252, 0.2933, 0.1693, 0.2933, 0.2106, 0.3346, 0.1693, 0.2933, 0.2106, 0.2933, 0.1693, 0.252, 0.2106, 0.2933, 0.252, 0.2933, 0.2106, 0.252, 0.252, 0.252, 0.2106, 0.252, 0.252, 0.2933, 0.2106, 0.3346, 0.2106, 0.3346, 0.1693, 0.2933, 0.2106, 0.376, 0.252, 0.376, 0.2106, 0.3346, 0.252, 0.376, 0.2106, 0.376, 0.252, 0.4173, 0.2106, 0.3346, 0.2106, 0.3346, 0.252, 0.376, 0.2106, 0.4173, 0.252, 0.4173, 0.2106, 0.376, 0.252, 0.376, 0.2106, 0.376, 0.1693, 0.3346, 0.2106, 0.4173, 0.2106, 0.4173, 0.1693, 0.376, 0.2106, 0.3346, 0.1693, 0.3346, 0.2106, 0.376, 0.1693, 0.376, 0.1693, 0.376, 0.2106, 0.4173, 0.1693, 0.4587, 0.2106, 0.4587, 0.1693, 0.4173, 0.2106, 0.4173, 0.2106, 0.4173, 0.252, 0.4587, 0.2106, 0.4587, 0.1693, 0.4587, 0.2106, 0.5, 0.1693, 0.5, 0.2106, 0.5, 0.1693, 0.4587, 0.2106, 0.5, 0.252, 0.5, 0.2106, 0.4587, 0.252, 0.4587, 0.252, 0.4587, 0.2106, 0.4173, 0.252, 0.4173, 0.1693, 0.4173, 0.2106, 0.4587, 0.1693, 0.4587, 0.2106, 0.4587, 0.252, 0.5, 0.2106, 0.2933, 0.1693, 0.2933, 0.1279, 0.252, 0.1693, 0.2933, 0.1279, 0.2933, 0.1693, 0.3346, 0.1279, 0.3346, 0.1693, 0.3346, 0.1279, 0.2933, 0.1693, 0.2933, 0.1279, 0.3346, 0.08659, 0.252, 0.08659, 0.2933, 0.1279, 0.3346, 0.1279, 0.3346, 0.08659, 0.252, 0.08659, 0.252, 0.1279, 0.2933, 0.1279, 0.252, 0.1279, 0.252, 0.1693, 0.2933, 0.1279, 0.3346, 0.1279, 0.376, 0.1279, 0.3346, 0.08659, 0.376, 0.1279, 0.4173, 0.1279, 0.4173, 0.08659, 0.4173, 0.08659, 0.3346, 0.08659, 0.376, 0.1279, 0.4173, 0.1693, 0.4173, 0.1279, 0.376, 0.1693, 0.376, 0.1279, 0.376, 0.1693, 0.4173, 0.1279, 0.3346, 0.1279, 0.3346, 0.1693, 0.376, 0.1279, 0.376, 0.1693, 0.376, 0.1279, 0.3346, 0.1693, 0.4587, 0.1693, 0.4587, 0.1279, 0.4173, 0.1693, 0.4173, 0.1279, 0.4173, 0.1693, 0.4587, 0.1279, 0.5, 0.1693, 0.5, 0.1279, 0.4587, 0.1693, 0.4587, 0.1279, 0.4587, 0.1693, 0.5, 0.1279, 0.5, 0.08659, 0.4587, 0.1279, 0.5, 0.1279, 0.4173, 0.08659, 0.4587, 0.1279, 0.5, 0.08659, 0.4173, 0.1279, 0.4587, 0.1279, 0.4173, 0.08659, 0.3346, 0.08659, 0.3346, 0.003906, 0.252, 0.08659, 0.252, 0.003906, 0.252, 0.08659, 0.3346, 0.003906, 0.4173, 0.08659, 0.4173, 0.003906, 0.3346, 0.08659, 0.3346, 0.003906, 0.3346, 0.08659, 0.4173, 0.003906, 0.5, 0.08659, 0.5, 0.003906, 0.4173, 0.08659, 0.4173, 0.003906, 0.4173, 0.08659, 0.5, 0.003906, 0.5413, 0.4587, 0.5413, 0.4173, 0.5, 0.4587, 0.5, 0.4587, 0.5, 0.5, 0.5413, 0.4587, 0.5413, 0.4173, 0.5413, 0.4587, 0.5827, 0.4173, 0.5827, 0.4587, 0.5827, 0.4173, 0.5413, 0.4587, 0.5413, 0.4587, 0.5413, 0.5, 0.5827, 0.4587, 0.5827, 0.5, 0.5827, 0.4587, 0.5413, 0.5, 0.5413, 0.5, 0.5413, 0.4587, 0.5, 0.5, 0.5, 0.4173, 0.5, 0.4587, 0.5413, 0.4173, 0.6654, 0.4587, 0.6654, 0.4173, 0.624, 0.4587, 0.624, 0.4173, 0.624, 0.4587, 0.6654, 0.4173, 0.5827, 0.4173, 0.5827, 0.4587, 0.624, 0.4173, 0.624, 0.4587, 0.624, 0.4173, 0.5827, 0.4587, 0.624, 0.4587, 0.624, 0.5, 0.6654, 0.4587, 0.6654, 0.5, 0.6654, 0.4587, 0.624, 0.5, 0.5827, 0.4587, 0.5827, 0.5, 0.624, 0.4587, 0.624, 0.5, 0.624, 0.4587, 0.5827, 0.5, 0.7067, 0.4587, 0.7067, 0.5, 0.748, 0.4587, 0.748, 0.4587, 0.748, 0.4173, 0.7067, 0.4587, 0.7067, 0.5, 0.7067, 0.4587, 0.6654, 0.5, 0.7067, 0.4173, 0.7067, 0.4587, 0.748, 0.4173, 0.748, 0.5, 0.748, 0.4587, 0.7067, 0.5, 0.6654, 0.4173, 0.6654, 0.4587, 0.7067, 0.4173, 0.6654, 0.4587, 0.6654, 0.5, 0.7067, 0.4587, 0.7067, 0.4587, 0.7067, 0.4173, 0.6654, 0.4587, 0.5, 0.3346, 0.5, 0.376, 0.5413, 0.3346, 0.5827, 0.4173, 0.5827, 0.376, 0.5413, 0.4173, 0.5827, 0.376, 0.5827, 0.3346, 0.5413, 0.376, 0.5413, 0.376, 0.5413, 0.4173, 0.5827, 0.376, 0.5, 0.376, 0.5, 0.4173, 0.5413, 0.376, 0.5413, 0.376, 0.5413, 0.3346, 0.5, 0.376, 0.5413, 0.4173, 0.5413, 0.376, 0.5, 0.4173, 0.5413, 0.3346, 0.5413, 0.376, 0.5827, 0.3346, 0.5827, 0.376, 0.5827, 0.4173, 0.624, 0.376, 0.624, 0.4173, 0.624, 0.376, 0.5827, 0.4173, 0.5827, 0.3346, 0.5827, 0.376, 0.624, 0.3346, 0.6654, 0.4173, 0.6654, 0.376, 0.624, 0.4173, 0.624, 0.376, 0.624, 0.4173, 0.6654, 0.376, 0.624, 0.3346, 0.624, 0.376, 0.6654, 0.3346, 0.6654, 0.376, 0.6654, 0.3346, 0.624, 0.376, 0.624, 0.376, 0.624, 0.3346, 0.5827, 0.376, 0.748, 0.4173, 0.748, 0.376, 0.7067, 0.4173, 0.7067, 0.376, 0.7067, 0.4173, 0.748, 0.376, 0.748, 0.376, 0.748, 0.3346, 0.7067, 0.376, 0.7067, 0.3346, 0.7067, 0.376, 0.748, 0.3346, 0.7067, 0.4173, 0.7067, 0.376, 0.6654, 0.4173, 0.6654, 0.376, 0.6654, 0.4173, 0.7067, 0.376, 0.7067, 0.376, 0.7067, 0.3346, 0.6654, 0.376, 0.6654, 0.3346, 0.6654, 0.376, 0.7067, 0.3346, 0.5413, 0.252, 0.5413, 0.2933, 0.5827, 0.252, 0.5827, 0.2933, 0.5827, 0.252, 0.5413, 0.2933, 0.5413, 0.2933, 0.5413, 0.252, 0.5, 0.2933, 0.5413, 0.2933, 0.5413, 0.3346, 0.5827, 0.2933, 0.5, 0.2933, 0.5, 0.3346, 0.5413, 0.2933, 0.5413, 0.3346, 0.5413, 0.2933, 0.5, 0.3346, 0.5, 0.252, 0.5, 0.2933, 0.5413, 0.252, 0.5827, 0.3346, 0.5827, 0.2933, 0.5413, 0.3346, 0.5827, 0.252, 0.5827, 0.2933, 0.624, 0.252, 0.624, 0.3346, 0.624, 0.2933, 0.5827, 0.3346, 0.624, 0.252, 0.624, 0.2933, 0.6654, 0.252, 0.6654, 0.3346, 0.6654, 0.2933, 0.624, 0.3346, 0.624, 0.2933, 0.624, 0.3346, 0.6654, 0.2933, 0.6654, 0.2933, 0.6654, 0.252, 0.624, 0.2933, 0.5827, 0.2933, 0.5827, 0.3346, 0.624, 0.2933, 0.624, 0.2933, 0.624, 0.252, 0.5827, 0.2933, 0.748, 0.3346, 0.748, 0.2933, 0.7067, 0.3346, 0.7067, 0.2933, 0.7067, 0.3346, 0.748, 0.2933, 0.748, 0.2933, 0.748, 0.252, 0.7067, 0.2933, 0.7067, 0.252, 0.7067, 0.2933, 0.748, 0.252, 0.7067, 0.2933, 0.7067, 0.252, 0.6654, 0.2933, 0.7067, 0.3346, 0.7067, 0.2933, 0.6654, 0.3346, 0.6654, 0.252, 0.6654, 0.2933, 0.7067, 0.252, 0.6654, 0.2933, 0.6654, 0.3346, 0.7067, 0.2933, 0.748, 0.4173, 0.748, 0.4587, 0.7894, 0.4173, 0.748, 0.4587, 0.748, 0.5, 0.7894, 0.4587, 0.7894, 0.4587, 0.7894, 0.4173, 0.748, 0.4587, 0.7894, 0.4587, 0.7894, 0.5, 0.8307, 0.4587, 0.8307, 0.5, 0.8307, 0.4587, 0.7894, 0.5, 0.8307, 0.4587, 0.8307, 0.4173, 0.7894, 0.4587, 0.7894, 0.4173, 0.7894, 0.4587, 0.8307, 0.4173, 0.7894, 0.5, 0.7894, 0.4587, 0.748, 0.5, 0.8721, 0.5, 0.8721, 0.4587, 0.8307, 0.5, 0.8307, 0.4587, 0.8307, 0.5, 0.8721, 0.4587, 0.8307, 0.4173, 0.8307, 0.4587, 0.8721, 0.4173, 0.8721, 0.4587, 0.8721, 0.4173, 0.8307, 0.4587, 0.9134, 0.5, 0.8721, 0.4587, 0.8721, 0.5, 0.9134, 0.4173, 0.8721, 0.4587, 0.9134, 0.5, 0.8721, 0.4173, 0.8721, 0.4587, 0.9134, 0.4173, 0.9961, 0.5, 0.9961, 0.4173, 0.9134, 0.5, 0.9134, 0.4173, 0.9134, 0.5, 0.9961, 0.4173, 0.748, 0.376, 0.748, 0.4173, 0.7894, 0.376, 0.7894, 0.376, 0.7894, 0.3346, 0.748, 0.376, 0.7894, 0.4173, 0.7894, 0.376, 0.748, 0.4173, 0.7894, 0.376, 0.7894, 0.4173, 0.8307, 0.376, 0.7894, 0.3346, 0.7894, 0.376, 0.8307, 0.3346, 0.748, 0.3346, 0.748, 0.376, 0.7894, 0.3346, 0.8307, 0.4173, 0.8307, 0.376, 0.7894, 0.4173, 0.8307, 0.376, 0.8307, 0.3346, 0.7894, 0.376, 0.8307, 0.376, 0.8307, 0.4173, 0.8721, 0.376, 0.8721, 0.4173, 0.8721, 0.376, 0.8307, 0.4173, 0.8721, 0.376, 0.8721, 0.3346, 0.8307, 0.376, 0.8307, 0.3346, 0.8307, 0.376, 0.8721, 0.3346, 0.9134, 0.4173, 0.8721, 0.376, 0.8721, 0.4173, 0.9134, 0.3346, 0.8721, 0.376, 0.9134, 0.4173, 0.8721, 0.3346, 0.8721, 0.376, 0.9134, 0.3346, 0.9961, 0.4173, 0.9961, 0.3346, 0.9134, 0.4173, 0.9134, 0.3346, 0.9134, 0.4173, 0.9961, 0.3346, 0.748, 0.2933, 0.748, 0.3346, 0.7894, 0.2933, 0.7894, 0.2933, 0.7894, 0.3346, 0.8307, 0.2933, 0.7894, 0.3346, 0.7894, 0.2933, 0.748, 0.3346, 0.7894, 0.252, 0.7894, 0.2933, 0.8307, 0.252, 0.8307, 0.2933, 0.8307, 0.252, 0.7894, 0.2933, 0.8307, 0.3346, 0.8307, 0.2933, 0.7894, 0.3346, 0.748, 0.252, 0.748, 0.2933, 0.7894, 0.252, 0.7894, 0.2933, 0.7894, 0.252, 0.748, 0.2933, 0.8721, 0.2933, 0.8721, 0.252, 0.8307, 0.2933, 0.8721, 0.2933, 0.9134, 0.252, 0.8721, 0.252, 0.8307, 0.252, 0.8307, 0.2933, 0.8721, 0.252, 0.8307, 0.2933, 0.8307, 0.3346, 0.8721, 0.2933, 0.8721, 0.3346, 0.8721, 0.2933, 0.8307, 0.3346, 0.8721, 0.2933, 0.8721, 0.3346, 0.9134, 0.3346, 0.8721, 0.2933, 0.9134, 0.3346, 0.9134, 0.252, 0.9961, 0.3346, 0.9961, 0.252, 0.9134, 0.3346, 0.9134, 0.252, 0.9134, 0.3346, 0.9961, 0.252, 0.5827, 0.252, 0.5827, 0.2106, 0.5413, 0.252, 0.5, 0.1693, 0.5, 0.2106, 0.5413, 0.1693, 0.5, 0.2106, 0.5, 0.252, 0.5413, 0.2106, 0.5413, 0.2106, 0.5413, 0.1693, 0.5, 0.2106, 0.5413, 0.252, 0.5413, 0.2106, 0.5, 0.252, 0.5827, 0.2106, 0.5827, 0.1693, 0.5413, 0.2106, 0.5413, 0.1693, 0.5413, 0.2106, 0.5827, 0.1693, 0.5413, 0.2106, 0.5413, 0.252, 0.5827, 0.2106, 0.624, 0.252, 0.624, 0.2106, 0.5827, 0.252, 0.624, 0.2106, 0.624, 0.252, 0.6654, 0.2106, 0.6654, 0.252, 0.6654, 0.2106, 0.624, 0.252, 0.6654, 0.2106, 0.6654, 0.1693, 0.624, 0.2106, 0.5827, 0.2106, 0.5827, 0.252, 0.624, 0.2106, 0.624, 0.1693, 0.624, 0.2106, 0.6654, 0.1693, 0.624, 0.2106, 0.624, 0.1693, 0.5827, 0.2106, 0.5827, 0.1693, 0.5827, 0.2106, 0.624, 0.1693, 0.748, 0.252, 0.748, 0.2106, 0.7067, 0.252, 0.6654, 0.2106, 0.6654, 0.252, 0.7067, 0.2106, 0.7067, 0.2106, 0.7067, 0.252, 0.748, 0.2106, 0.748, 0.2106, 0.748, 0.1693, 0.7067, 0.2106, 0.7067, 0.2106, 0.7067, 0.1693, 0.6654, 0.2106, 0.6654, 0.1693, 0.6654, 0.2106, 0.7067, 0.1693, 0.7067, 0.1693, 0.7067, 0.2106, 0.748, 0.1693, 0.7067, 0.252, 0.7067, 0.2106, 0.6654, 0.252, 0.5413, 0.1693, 0.5413, 0.1279, 0.5, 0.1693, 0.5413, 0.1279, 0.5413, 0.1693, 0.5827, 0.1279, 0.5827, 0.1693, 0.5827, 0.1279, 0.5413, 0.1693, 0.5, 0.1279, 0.5, 0.1693, 0.5413, 0.1279, 0.5827, 0.08659, 0.5413, 0.1279, 0.5827, 0.1279, 0.5, 0.08659, 0.5413, 0.1279, 0.5827, 0.08659, 0.5, 0.1279, 0.5413, 0.1279, 0.5, 0.08659, 0.6654, 0.1693, 0.6654, 0.1279, 0.624, 0.1693, 0.5827, 0.1279, 0.5827, 0.1693, 0.624, 0.1279, 0.624, 0.1693, 0.624, 0.1279, 0.5827, 0.1693, 0.6654, 0.08659, 0.624, 0.1279, 0.6654, 0.1279, 0.624, 0.1279, 0.624, 0.1693, 0.6654, 0.1279, 0.5827, 0.08659, 0.624, 0.1279, 0.6654, 0.08659, 0.5827, 0.1279, 0.624, 0.1279, 0.5827, 0.08659, 0.748, 0.1693, 0.748, 0.1279, 0.7067, 0.1693, 0.748, 0.08659, 0.7067, 0.1279, 0.748, 0.1279, 0.7067, 0.1279, 0.7067, 0.1693, 0.748, 0.1279, 0.6654, 0.1279, 0.6654, 0.1693, 0.7067, 0.1279, 0.7067, 0.1693, 0.7067, 0.1279, 0.6654, 0.1693, 0.6654, 0.08659, 0.7067, 0.1279, 0.748, 0.08659, 0.6654, 0.1279, 0.7067, 0.1279, 0.6654, 0.08659, 0.5827, 0.08659, 0.5827, 0.003906, 0.5, 0.08659, 0.5, 0.003906, 0.5, 0.08659, 0.5827, 0.003906, 0.6654, 0.08659, 0.6654, 0.003906, 0.5827, 0.08659, 0.5827, 0.003906, 0.5827, 0.08659, 0.6654, 0.003906, 0.748, 0.08659, 0.748, 0.003906, 0.6654, 0.08659, 0.6654, 0.003906, 0.6654, 0.08659, 0.748, 0.003906, 0.748, 0.2106, 0.748, 0.252, 0.7894, 0.2106, 0.7894, 0.2106, 0.7894, 0.252, 0.8307, 0.2106, 0.7894, 0.252, 0.7894, 0.2106, 0.748, 0.252, 0.8307, 0.252, 0.8307, 0.2106, 0.7894, 0.252, 0.7894, 0.2106, 0.7894, 0.1693, 0.748, 0.2106, 0.7894, 0.1693, 0.7894, 0.2106, 0.8307, 0.1693, 0.8307, 0.2106, 0.8307, 0.1693, 0.7894, 0.2106, 0.748, 0.1693, 0.748, 0.2106, 0.7894, 0.1693, 0.8721, 0.252, 0.8721, 0.2106, 0.8307, 0.252, 0.8721, 0.2106, 0.8721, 0.252, 0.9134, 0.252, 0.8307, 0.1693, 0.8307, 0.2106, 0.8721, 0.1693, 0.8721, 0.2106, 0.9134, 0.252, 0.9134, 0.1693, 0.9134, 0.1693, 0.8721, 0.1693, 0.8721, 0.2106, 0.8307, 0.2106, 0.8307, 0.252, 0.8721, 0.2106, 0.8721, 0.2106, 0.8721, 0.1693, 0.8307, 0.2106, 0.9961, 0.252, 0.9961, 0.1693, 0.9134, 0.252, 0.9134, 0.1693, 0.9134, 0.252, 0.9961, 0.1693, 0.7894, 0.1279, 0.8307, 0.1279, 0.8307, 0.08659, 0.7894, 0.1279, 0.8307, 0.08659, 0.748, 0.08659, 0.748, 0.1279, 0.7894, 0.1279, 0.748, 0.08659, 0.748, 0.1279, 0.748, 0.1693, 0.7894, 0.1279, 0.7894, 0.1693, 0.7894, 0.1279, 0.748, 0.1693, 0.7894, 0.1279, 0.7894, 0.1693, 0.8307, 0.1279, 0.8307, 0.1693, 0.8307, 0.1279, 0.7894, 0.1693, 0.8307, 0.08659, 0.8307, 0.1279, 0.8721, 0.1279, 0.8307, 0.1279, 0.8307, 0.1693, 0.8721, 0.1279, 0.8721, 0.1693, 0.8721, 0.1279, 0.8307, 0.1693, 0.8721, 0.1279, 0.8721, 0.1693, 0.9134, 0.1693, 0.8721, 0.1279, 0.9134, 0.1693, 0.9134, 0.08659, 0.8721, 0.1279, 0.9134, 0.08659, 0.8307, 0.08659, 0.9961, 0.1693, 0.9961, 0.08659, 0.9134, 0.1693, 0.9134, 0.08659, 0.9134, 0.1693, 0.9961, 0.08659, 0.8307, 0.08659, 0.8307, 0.003906, 0.748, 0.08659, 0.748, 0.003906, 0.748, 0.08659, 0.8307, 0.003906, 0.9134, 0.08659, 0.9134, 0.003906, 0.8307, 0.08659, 0.8307, 0.003906, 0.8307, 0.08659, 0.9134, 0.003906, 0.9961, 0.08659, 0.9961, 0.003906, 0.9134, 0.08659, 0.9134, 0.003906, 0.9134, 0.08659, 0.9961, 0.003906])
me_usadba3_00_mesh.materials.append(mat_usadba3_00)
me_usadba3_00_mesh.update()

# ---- objects
ob_usadba3_00 = bpy.data.objects.new('usadba3_00', me_usadba3_00_mesh)

# ---- transforms, parenting, visibility, modifiers, constraints
ob_usadba3_00.location = (0.0, 0.0, 0.0)

# ---- collection membership
col_usadba3_00_col.objects.link(ob_usadba3_00)

# ---- scene / render settings (as saved in the file)
scene.frame_start = 1; scene.frame_end = 250; scene.frame_set(1)
scene.render.engine = 'CYCLES'
scene.cycles.samples = 1024
bpy.context.view_layer.update()

# ---- added for rendering (the .blend has no active camera and no usable light): camera, sun
cam_auto = bpy.data.cameras.new('AutoCamera')
cam_auto.lens = 50.0
cam_auto.sensor_width = 36.0
cam_auto.clip_end = 2297.16
ob_auto_camera = bpy.data.objects.new('AutoCamera', cam_auto)
scene.collection.objects.link(ob_auto_camera)
ob_auto_camera.location = (180.893, -107.072, -54.611)
ob_auto_camera.rotation_euler = (1.09748, -7.21219e-08, 0.694738)
scene.camera = ob_auto_camera
light_auto_sun = bpy.data.lights.new('AutoSun', 'SUN')
light_auto_sun.energy = 3.0
light_auto_sun.angle = 0.0523599
ob_auto_sun = bpy.data.objects.new('AutoSun', light_auto_sun)
scene.collection.objects.link(ob_auto_sun)
ob_auto_sun.rotation_euler = (0.872665, 0.174533, 0.523599)
bpy.context.view_layer.update()
